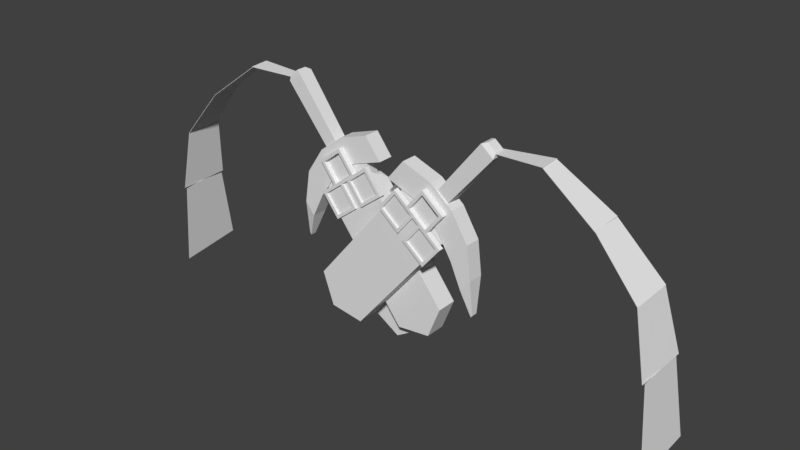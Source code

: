 # Source: Doublade.blend  (saved by Blender 2.77.0; exported with 4.5.12 LTS)
import bpy
from mathutils import Matrix  # noqa: F401  (used for matrix-valued properties, if any)

bpy.ops.wm.read_factory_settings(use_empty=True)
scene = bpy.context.scene
scene.name = 'Scene'

# ---- collections
col_collection_1 = bpy.data.collections.new('Collection 1'); scene.collection.children.link(col_collection_1)

# ---- world
world_world = bpy.data.worlds.new('World'); scene.world = world_world
world_world.color = (0.05088, 0.05088, 0.05088)
world_world.use_sun_shadow = False
world_world.sun_shadow_jitter_overblur = 0.0
world_world.cycles.sampling_method = 'MANUAL'

# ---- meshes
me_mark = bpy.data.meshes.new('mark')
me_mark.from_pydata([(-0.188, -0.05241, -0.4385), (-0.1114, -0.05241, 0.4248), (-0.1706, 0.05241, -0.4385), (-0.1114, 0.05241, 0.4248), (0.188, -0.05241, -0.4385), (0.1114, -0.05241, 0.4248), (0.188, 0.05241, -0.4385), (0.1114, 0.05241, 0.4248), (0.0, 0.05241, 0.5546), (0.0, 0.05241, -0.5542), (0.0, -0.05241, 0.5546), (0.0, -0.05241, -0.5542), (-0.2439, -0.05241, -0.3324), (-0.2362, -0.05241, -0.1107), (-0.2052, -0.05241, 0.1111), (-0.1757, -0.05241, 0.3329), (-0.1757, 0.05241, 0.3329), (-0.2052, 0.05241, 0.1111), (-0.2362, 0.05241, -0.1107), (-0.2402, 0.05241, -0.3324), (0.1757, 0.05241, 0.3329), (0.2052, 0.05241, 0.1111), (0.2362, 0.05241, -0.1107), (0.2467, 0.05241, -0.3324), (0.1757, -0.05241, 0.3329), (0.2052, -0.05241, 0.1111), (0.2362, -0.05241, -0.1107), (0.2467, -0.05241, -0.3324), (0.0, -0.05241, 0.4822), (0.0, -0.05241, 0.1111), (0.0, -0.05241, -0.1107), (0.0, -0.05241, -0.3324), (0.0, 0.05241, 0.3329), (0.0, 0.05241, 0.1111), (0.0, 0.05241, -0.1107), (0.0, 0.05241, -0.3324), (-0.194, 0.05241, -0.4027), (0.2078, 0.05241, -0.4027), (0.2078, -0.05241, -0.4027), (0.0, -0.05241, -0.4794), (0.0, 0.05241, -0.4794), (-0.2069, -0.05241, -0.4027), (0.07192, 0.05241, 0.4707), (0.1214, -0.05241, -0.4795), (0.1214, 0.05241, -0.4795), (0.07192, -0.05241, 0.4707), (0.09675, -0.05241, 0.3329), (0.1325, -0.05241, 0.1111), (0.1525, -0.05241, -0.1107), (0.1593, -0.05241, -0.3324), (0.1135, 0.05241, 0.3329), (0.1325, 0.05241, 0.1111), (0.1525, 0.05241, -0.1107), (0.1593, 0.05241, -0.3324), (0.111, -0.05241, -0.4037), (0.1342, 0.05241, -0.4299), (-0.1054, 0.05241, -0.4827), (-0.06883, -0.05241, 0.4743), (-0.06883, 0.05241, 0.4743), (-0.1162, -0.05241, -0.4827), (-0.1086, 0.05241, 0.3329), (-0.1268, 0.05241, 0.1111), (-0.146, 0.05241, -0.1107), (-0.1485, 0.05241, -0.3324), (-0.08904, -0.05241, 0.3329), (-0.1268, -0.05241, 0.1111), (-0.146, -0.05241, -0.1107), (-0.1508, -0.05241, -0.3324), (-0.1199, 0.05241, -0.432), (-0.1046, -0.05241, -0.4058)], [], [(41, 36, 2, 0), (55, 37, 6, 44), (37, 38, 4, 6), (69, 41, 0, 59), (43, 44, 6, 4), (57, 58, 3, 1), (45, 42, 8, 10), (59, 56, 9, 11), (54, 39, 11, 43), (68, 40, 9, 56), (58, 8, 32, 60), (60, 32, 33, 61), (61, 33, 34, 62), (62, 34, 35, 63), (45, 10, 28, 46), (46, 28, 29, 47), (47, 29, 30, 48), (48, 30, 31, 49), (57, 1, 15, 64), (64, 15, 14, 65), (65, 14, 13, 66), (66, 13, 12, 67), (7, 5, 24, 20), (20, 24, 25, 21), (21, 25, 26, 22), (22, 26, 27, 23), (42, 7, 20, 50), (50, 20, 21, 51), (51, 21, 22, 52), (52, 22, 23, 53), (1, 3, 16, 15), (15, 16, 17, 14), (14, 17, 18, 13), (13, 18, 19, 12), (63, 35, 40, 68), (49, 31, 39, 54), (67, 12, 41, 69), (23, 27, 38, 37), (53, 23, 37, 55), (12, 19, 36, 41), (35, 53, 55, 40), (27, 49, 54, 38), (34, 52, 53, 35), (33, 51, 52, 34), (32, 50, 51, 33), (8, 42, 50, 32), (26, 48, 49, 27), (25, 47, 48, 26), (24, 46, 47, 25), (5, 45, 46, 24), (38, 54, 43, 4), (5, 7, 42, 45), (11, 9, 44, 43), (40, 55, 44, 9), (31, 67, 69, 39), (19, 63, 68, 36), (30, 66, 67, 31), (29, 65, 66, 30), (28, 64, 65, 29), (10, 57, 64, 28), (18, 62, 63, 19), (17, 61, 62, 18), (16, 60, 61, 17), (3, 58, 60, 16), (36, 68, 56, 2), (0, 2, 56, 59), (10, 8, 58, 57), (39, 69, 59, 11)])
_uv = me_mark.uv_layers.new(name='UVMap')
_uv.uv.foreach_set('vector', [0.4984, 0.4595, 0.5866, 0.4595, 0.5866, 0.5093, 0.4984, 0.5093, 0.5425, 0.4595, 0.5866, 0.4595, 0.5866, 0.5093, 0.5425, 0.5093, 0.4984, 0.4595, 0.5866, 0.4595, 0.5866, 0.5093, 0.4984, 0.5093, 0.5425, 0.4595, 0.5866, 0.4595, 0.5866, 0.5093, 0.5425, 0.5093, 0.4984, 0.4595, 0.5866, 0.4595, 0.5866, 0.5093, 0.4984, 0.5093, 0.4984, 0.4595, 0.5866, 0.4595, 0.5866, 0.5093, 0.4984, 0.5093, 0.4984, 0.4595, 0.5866, 0.4595, 0.5866, 0.5093, 0.4984, 0.5093, 0.4984, 0.4595, 0.5866, 0.4595, 0.5866, 0.5093, 0.4984, 0.5093, 0.5425, 0.4595, 0.5866, 0.4595, 0.5866, 0.5093, 0.5425, 0.5093, 0.5425, 0.4595, 0.5866, 0.4595, 0.5866, 0.5093, 0.5425, 0.5093, 0.5425, 0.4097, 0.5866, 0.4097, 0.5866, 0.5093, 0.5425, 0.5093, 0.5425, 0.4097, 0.5866, 0.4097, 0.5866, 0.5093, 0.5425, 0.5093, 0.5425, 0.4097, 0.5866, 0.4097, 0.5866, 0.5093, 0.5425, 0.5093, 0.5425, 0.4097, 0.5866, 0.4097, 0.5866, 0.5093, 0.5425, 0.5093, 0.5425, 0.4097, 0.5866, 0.4097, 0.5866, 0.5093, 0.5425, 0.5093, 0.6913, 0.5036, 0.7097, 0.5036, 0.7097, 0.545, 0.6913, 0.545, 0.6913, 0.5036, 0.7097, 0.5036, 0.7097, 0.545, 0.6913, 0.545, 0.6913, 0.5036, 0.7097, 0.5036, 0.7097, 0.545, 0.6913, 0.545, 0.5425, 0.4097, 0.5866, 0.4097, 0.5866, 0.5093, 0.5425, 0.5093, 0.5425, 0.4097, 0.5866, 0.4097, 0.5866, 0.5093, 0.5425, 0.5093, 0.5425, 0.4097, 0.5866, 0.4097, 0.5866, 0.5093, 0.5425, 0.5093, 0.5425, 0.4097, 0.5866, 0.4097, 0.5866, 0.5093, 0.5425, 0.5093, 0.4984, 0.4097, 0.5866, 0.4097, 0.5866, 0.5093, 0.4984, 0.5093, 0.4984, 0.4097, 0.5866, 0.4097, 0.5866, 0.5093, 0.4984, 0.5093, 0.4984, 0.4097, 0.5866, 0.4097, 0.5866, 0.5093, 0.4984, 0.5093, 0.4984, 0.4097, 0.5866, 0.4097, 0.5866, 0.5093, 0.4984, 0.5093, 0.5425, 0.4097, 0.5866, 0.4097, 0.5866, 0.5093, 0.5425, 0.5093, 0.5425, 0.4097, 0.5866, 0.4097, 0.5866, 0.5093, 0.5425, 0.5093, 0.5425, 0.4097, 0.5866, 0.4097, 0.5866, 0.5093, 0.5425, 0.5093, 0.5425, 0.4097, 0.5866, 0.4097, 0.5866, 0.5093, 0.5425, 0.5093, 0.4984, 0.4097, 0.5866, 0.4097, 0.5866, 0.5093, 0.4984, 0.5093, 0.4984, 0.4097, 0.5866, 0.4097, 0.5866, 0.5093, 0.4984, 0.5093, 0.4984, 0.4097, 0.5866, 0.4097, 0.5866, 0.5093, 0.4984, 0.5093, 0.4984, 0.4097, 0.5866, 0.4097, 0.5866, 0.5093, 0.4984, 0.5093, 0.5425, 0.4097, 0.5866, 0.4097, 0.5866, 0.4595, 0.5425, 0.4595, 0.6913, 0.5036, 0.7097, 0.5036, 0.7097, 0.5243, 0.6913, 0.5243, 0.5425, 0.4097, 0.5866, 0.4097, 0.5866, 0.4595, 0.5425, 0.4595, 0.4984, 0.4097, 0.5866, 0.4097, 0.5866, 0.4595, 0.4984, 0.4595, 0.5425, 0.4097, 0.5866, 0.4097, 0.5866, 0.4595, 0.5425, 0.4595, 0.4984, 0.4097, 0.5866, 0.4097, 0.5866, 0.4595, 0.4984, 0.4595, 0.4984, 0.4097, 0.5425, 0.4097, 0.5425, 0.4595, 0.4984, 0.4595, 0.4984, 0.4097, 0.5425, 0.4097, 0.5425, 0.4595, 0.4984, 0.4595, 0.4984, 0.4097, 0.5425, 0.4097, 0.5425, 0.5093, 0.4984, 0.5093, 0.4984, 0.4097, 0.5425, 0.4097, 0.5425, 0.5093, 0.4984, 0.5093, 0.4984, 0.4097, 0.5425, 0.4097, 0.5425, 0.5093, 0.4984, 0.5093, 0.4984, 0.4097, 0.5425, 0.4097, 0.5425, 0.5093, 0.4984, 0.5093, 0.4984, 0.4097, 0.5425, 0.4097, 0.5425, 0.5093, 0.4984, 0.5093, 0.4984, 0.4097, 0.5425, 0.4097, 0.5425, 0.5093, 0.4984, 0.5093, 0.4984, 0.4097, 0.5425, 0.4097, 0.5425, 0.5093, 0.4984, 0.5093, 0.4984, 0.4097, 0.5425, 0.4097, 0.5425, 0.5093, 0.4984, 0.5093, 0.4984, 0.4595, 0.5425, 0.4595, 0.5425, 0.5093, 0.4984, 0.5093, 0.4984, 0.4097, 0.5866, 0.4097, 0.5866, 0.4595, 0.4984, 0.4595, 0.4984, 0.4097, 0.5866, 0.4097, 0.5866, 0.4595, 0.4984, 0.4595, 0.4984, 0.4595, 0.5425, 0.4595, 0.5425, 0.5093, 0.4984, 0.5093, 0.673, 0.5036, 0.6913, 0.5036, 0.6913, 0.5243, 0.673, 0.5243, 0.4984, 0.4097, 0.5425, 0.4097, 0.5425, 0.4595, 0.4984, 0.4595, 0.673, 0.5036, 0.6913, 0.5036, 0.6913, 0.545, 0.673, 0.545, 0.673, 0.5036, 0.6913, 0.5036, 0.6913, 0.545, 0.673, 0.545, 0.673, 0.5036, 0.6913, 0.5036, 0.6913, 0.545, 0.673, 0.545, 0.4984, 0.4097, 0.5425, 0.4097, 0.5425, 0.5093, 0.4984, 0.5093, 0.4984, 0.4097, 0.5425, 0.4097, 0.5425, 0.5093, 0.4984, 0.5093, 0.4984, 0.4097, 0.5425, 0.4097, 0.5425, 0.5093, 0.4984, 0.5093, 0.4984, 0.4097, 0.5425, 0.4097, 0.5425, 0.5093, 0.4984, 0.5093, 0.4984, 0.4097, 0.5425, 0.4097, 0.5425, 0.5093, 0.4984, 0.5093, 0.4984, 0.4595, 0.5425, 0.4595, 0.5425, 0.5093, 0.4984, 0.5093, 0.4984, 0.4097, 0.5866, 0.4097, 0.5866, 0.4595, 0.4984, 0.4595, 0.4984, 0.4097, 0.5866, 0.4097, 0.5866, 0.4595, 0.4984, 0.4595, 0.4984, 0.4595, 0.5425, 0.4595, 0.5425, 0.5093, 0.4984, 0.5093])
me_mark.use_remesh_preserve_volume = False
me_mark.use_remesh_preserve_attributes = False
me_mark.use_mirror_vertex_groups = False
me_mark.update()
me_wood = bpy.data.meshes.new('wood')
me_wood.from_pydata([(-0.1061, -0.0268, 0.0551), (-0.1061, 0.1548, 0.0551), (-0.3119, 0.08281, 0.0551), (-0.3119, -0.09879, 0.0551), (0.09971, -0.0268, 0.0551), (0.09971, 0.1548, 0.0551), (0.3055, -0.09879, 0.0551), (0.3055, 0.08281, 0.0551), (0.3055, -0.09879, -0.0551), (0.3055, 0.08281, -0.0551), (0.09971, -0.0268, -0.0551), (0.09971, 0.1548, -0.0551), (-0.1061, -0.0268, -0.0551), (-0.1061, 0.1548, -0.0551), (-0.3119, -0.09879, -0.0551), (-0.3119, 0.08281, -0.0551), (0.4711, -0.182, -0.0551), (0.4711, -0.0749, -0.0551), (0.4711, -0.182, 0.0551), (0.4711, -0.0749, 0.0551), (0.6289, -0.2824, -0.02045), (0.6289, -0.2651, -0.02045), (0.6289, -0.2824, 0.02045), (0.6289, -0.2651, 0.02045)], [], [(0, 1, 2, 3), (4, 5, 1, 0), (6, 7, 5, 4), (6, 8, 16, 18), (10, 11, 9, 8), (12, 13, 11, 10), (14, 15, 13, 12), (3, 2, 15, 14), (1, 13, 15, 2), (5, 11, 13, 1), (7, 9, 11, 5), (12, 0, 3, 14), (10, 4, 0, 12), (8, 6, 4, 10), (17, 19, 23, 21), (8, 9, 17, 16), (9, 7, 19, 17), (7, 6, 18, 19), (20, 21, 23, 22), (16, 17, 21, 20), (19, 18, 22, 23), (18, 16, 20, 22)])
_uv = me_wood.uv_layers.new(name='UVMap')
_uv.uv.foreach_set('vector', [0.1904, 0.7803, 0.1904, 0.8781, 0.1578, 0.8781, 0.1578, 0.7803, 0.223, 0.7803, 0.223, 0.8781, 0.1904, 0.8781, 0.1904, 0.7803, 0.2556, 0.7803, 0.2556, 0.8781, 0.223, 0.8781, 0.223, 0.7803, 0.2556, 0.8781, 0.2556, 0.7803, 0.2556, 0.7803, 0.2556, 0.8781, 0.1904, 0.7803, 0.1904, 0.8781, 0.1578, 0.8781, 0.1578, 0.7803, 0.223, 0.7803, 0.223, 0.8781, 0.1904, 0.8781, 0.1904, 0.7803, 0.2556, 0.7803, 0.2556, 0.8781, 0.223, 0.8781, 0.223, 0.7803, 0.2556, 0.7803, 0.2556, 0.8781, 0.1578, 0.8781, 0.1578, 0.7803, 0.1904, 0.7803, 0.1904, 0.8781, 0.1578, 0.8781, 0.1578, 0.7803, 0.223, 0.7803, 0.223, 0.8781, 0.1904, 0.8781, 0.1904, 0.7803, 0.2556, 0.7803, 0.2556, 0.8781, 0.223, 0.8781, 0.223, 0.7803, 0.1904, 0.7803, 0.1904, 0.8781, 0.1578, 0.8781, 0.1578, 0.7803, 0.223, 0.7803, 0.223, 0.8781, 0.1904, 0.8781, 0.1904, 0.7803, 0.2556, 0.7803, 0.2556, 0.8781, 0.223, 0.8781, 0.223, 0.7803, 0.2556, 0.8781, 0.2556, 0.7803, 0.2556, 0.7803, 0.2556, 0.8781, 0.1578, 0.7803, 0.1578, 0.8781, 0.1578, 0.8781, 0.1578, 0.7803, 0.2556, 0.8781, 0.2556, 0.7803, 0.2556, 0.7803, 0.2556, 0.8781, 0.2556, 0.8781, 0.2556, 0.7803, 0.2556, 0.7803, 0.2556, 0.8781, 0.2556, 0.7803, 0.2556, 0.8781, 0.1578, 0.8781, 0.1578, 0.7803, 0.1578, 0.7803, 0.1578, 0.8781, 0.1578, 0.8781, 0.1578, 0.7803, 0.2556, 0.8781, 0.2556, 0.7803, 0.2556, 0.7803, 0.2556, 0.8781, 0.2556, 0.8781, 0.2556, 0.7803, 0.2556, 0.7803, 0.2556, 0.8781])
me_wood.use_remesh_preserve_volume = False
me_wood.use_remesh_preserve_attributes = False
me_wood.use_mirror_vertex_groups = False
me_wood.update()
me_eye = bpy.data.meshes.new('eye')
me_eye.from_pydata([(0.08261, -0.1102, 0.04733), (0.08261, 0.06027, 0.04733), (-0.08789, 0.06027, 0.04733), (-0.08789, -0.1102, 0.04733), (0.08261, -0.1102, -0.01896), (0.08261, 0.06027, -0.01896), (-0.08789, -0.1102, -0.01896), (-0.08789, 0.06027, -0.01896)], [], [(0, 1, 2, 3), (4, 5, 1, 0), (6, 7, 5, 4), (3, 2, 7, 6), (1, 5, 7, 2), (4, 0, 3, 6)])
_uv = me_eye.uv_layers.new(name='UVMap')
_uv.uv.foreach_set('vector', [0.2615, 0.3484, 0.2615, 0.53, 0.1557, 0.53, 0.1557, 0.3484, 0.2544, 0.4712, 0.2544, 0.5133, 0.2298, 0.5133, 0.2298, 0.4712, 0.2544, 0.4712, 0.2544, 0.5133, 0.2298, 0.5133, 0.2298, 0.4712, 0.2544, 0.4712, 0.2544, 0.5133, 0.2298, 0.5133, 0.2298, 0.4712, 0.2544, 0.4712, 0.2544, 0.5133, 0.2298, 0.5133, 0.2298, 0.4712, 0.2544, 0.4712, 0.2544, 0.5133, 0.2298, 0.5133, 0.2298, 0.4712])
me_eye.use_remesh_preserve_volume = False
me_eye.use_remesh_preserve_attributes = False
me_eye.use_mirror_vertex_groups = False
me_eye.update()
me_body = bpy.data.meshes.new('body')
me_body.from_pydata([(-0.00159, 0.004283, 0.04491), (0.1557, 0.1703, 0.04491), (0.1557, 0.188, 0.04491), (-0.00159, 0.188, 0.04491), (0.1557, 0.1703, -0.04491), (0.1557, 0.188, -0.04491), (-0.00159, 0.004283, -0.04491), (-0.00159, 0.188, -0.04491), (-0.1621, 1.034, 0.04491), (-0.2684, 1.195, 0.04491), (-0.2684, 1.195, -0.04491), (-0.1621, 1.034, -0.04491), (-0.0005107, 1.195, 0.04491), (0.2619, 1.195, 0.04491), (0.2619, 1.195, -0.04491), (-0.0005107, 1.195, -0.04491), (-0.1621, 0.1703, 0.04491), (-0.1621, 0.1703, -0.04491), (-0.00159, 1.034, 0.04491), (-0.1621, 0.188, 0.04491), (0.1557, 1.034, -0.04491), (0.1557, 1.034, 0.04491), (-0.00159, 1.034, -0.04491), (-0.1621, 0.188, -0.04491)], [], [(0, 1, 2, 3), (4, 5, 2, 1), (6, 7, 5, 4), (8, 9, 10, 11), (12, 13, 14, 15), (6, 0, 16, 17), (3, 18, 8, 19), (5, 20, 21, 2), (7, 22, 20, 5), (23, 17, 16, 19), (3, 19, 16, 0), (6, 17, 23, 7), (15, 10, 9, 12), (6, 4, 1, 0), (18, 3, 2, 21), (22, 11, 10, 15), (11, 23, 19, 8), (18, 12, 9, 8), (20, 14, 13, 21), (22, 15, 14, 20), (21, 13, 12, 18), (22, 7, 23, 11)])
_uv = me_body.uv_layers.new(name='UVMap')
_uv.uv.foreach_set('vector', [0.0768, 0.9917, 0.004725, 0.9917, 0.004725, 0.8928, 0.0768, 0.8928, 0.05837, 0.5763, 0.05837, 0.563, 0.1116, 0.563, 0.1116, 0.5763, 0.07828, 0.9917, 0.07828, 0.8928, 0.1504, 0.8928, 0.1504, 0.9917, 0.05837, 0.5017, 0.05837, 0.4901, 0.1116, 0.4901, 0.1116, 0.5017, 0.0768, 0.9917, 0.004725, 0.9917, 0.004725, 0.3501, 0.0768, 0.3501, 0.08471, 0.5763, 0.08471, 0.4901, 0.1116, 0.4901, 0.1116, 0.5763, 0.0768, 0.8928, 0.0768, 0.4369, 0.1504, 0.4369, 0.1504, 0.8928, 0.05837, 0.563, 0.05837, 0.5017, 0.1116, 0.5017, 0.1116, 0.563, 0.07828, 0.8928, 0.07828, 0.4369, 0.1504, 0.4369, 0.1504, 0.8928, 0.1116, 0.563, 0.1116, 0.5763, 0.05837, 0.5763, 0.05837, 0.563, 0.07568, 0.8656, 0.1525, 0.8656, 0.1525, 0.8785, 0.07568, 0.9999, 0.07828, 0.9917, 0.004725, 0.9917, 0.004725, 0.8928, 0.07828, 0.8928, 0.0768, 0.3501, 0.1504, 0.3501, 0.1504, 0.9917, 0.0768, 0.9917, 0.08471, 0.5763, 0.05837, 0.5763, 0.05837, 0.4901, 0.08471, 0.4901, 0.0768, 0.4369, 0.0768, 0.8928, 0.004725, 0.8928, 0.004725, 0.4369, 0.07828, 0.4369, 0.004725, 0.4369, 0.004725, 0.3501, 0.07828, 0.3501, 0.1116, 0.5017, 0.1116, 0.563, 0.05837, 0.563, 0.05837, 0.5017, 0.0768, 0.4369, 0.0768, 0.3501, 0.1504, 0.3501, 0.1504, 0.4369, 0.05837, 0.5017, 0.05837, 0.4901, 0.1116, 0.4901, 0.1116, 0.5017, 0.07828, 0.4369, 0.07828, 0.3501, 0.1504, 0.3501, 0.1504, 0.4369, 0.004725, 0.4369, 0.004725, 0.3501, 0.0768, 0.3501, 0.0768, 0.4369, 0.07828, 0.4369, 0.07828, 0.8928, 0.004725, 0.8928, 0.004725, 0.4369])
me_body.use_remesh_preserve_volume = False
me_body.use_remesh_preserve_attributes = False
me_body.use_mirror_vertex_groups = False
me_body.update()
me_wood1 = bpy.data.meshes.new('wood1')
me_wood1.from_pydata([(0.04963, -0.01588, 0.04511), (0.05703, 0.4893, 0.05205), (-0.05389, 0.4893, 0.05205), (-0.04649, -0.01588, 0.04511), (0.04963, -0.01588, -0.0451), (0.05703, 0.4893, -0.05205), (-0.04649, -0.01588, -0.0451), (-0.05389, 0.4893, -0.05205), (0.03814, 0.5193, 0.03432), (0.03814, 0.5193, -0.03432), (-0.035, 0.5193, -0.03432), (-0.035, 0.5193, 0.03432)], [], [(0, 1, 2, 3), (4, 5, 1, 0), (6, 7, 5, 4), (3, 2, 7, 6), (8, 9, 10, 11), (4, 0, 3, 6), (1, 8, 11, 2), (5, 9, 8, 1), (7, 10, 9, 5), (2, 11, 10, 7)])
_uv = me_wood1.uv_layers.new(name='UVMap')
_uv.uv.foreach_set('vector', [0.2495, 0.7799, 0.2495, 0.8591, 0.1703, 0.8591, 0.1703, 0.7799, 0.2495, 0.7799, 0.2495, 0.8591, 0.1703, 0.8591, 0.1703, 0.7799, 0.2495, 0.7799, 0.2495, 0.8591, 0.1703, 0.8591, 0.1703, 0.7799, 0.2495, 0.7799, 0.2495, 0.8591, 0.1703, 0.8591, 0.1703, 0.7799, 0.2495, 0.5775, 0.2495, 0.6567, 0.1703, 0.6567, 0.1703, 0.5775, 0.2495, 0.7799, 0.2495, 0.8591, 0.1703, 0.8591, 0.1703, 0.7799, 0.2495, 0.5775, 0.2495, 0.5775, 0.1703, 0.5775, 0.1703, 0.5775, 0.2495, 0.6567, 0.2495, 0.6567, 0.2495, 0.5775, 0.2495, 0.5775, 0.1703, 0.6567, 0.1703, 0.6567, 0.2495, 0.6567, 0.2495, 0.6567, 0.1703, 0.5775, 0.1703, 0.5775, 0.1703, 0.6567, 0.1703, 0.6567])
me_wood1.use_remesh_preserve_volume = False
me_wood1.use_remesh_preserve_attributes = False
me_wood1.use_mirror_vertex_groups = False
me_wood1.update()
me_arm1 = bpy.data.meshes.new('arm1')
me_arm1.from_pydata([(0.03454, -0.1261, 0.001059), (0.06983, 0.3072, 0.001059), (-0.06331, 0.3072, 0.001059), (-0.02802, -0.1261, 0.001059), (0.03454, -0.1261, -0.001058), (0.06983, 0.3072, -0.001058), (-0.02802, -0.1261, -0.001058), (-0.06331, 0.3072, -0.001058)], [], [(0, 1, 2, 3), (4, 5, 1, 0), (6, 7, 5, 4), (3, 2, 7, 6), (1, 5, 7, 2), (4, 0, 3, 6)])
_uv = me_arm1.uv_layers.new(name='UVMap')
_uv.uv.foreach_set('vector', [0.2542, 0.5792, 0.2542, 0.6607, 0.1727, 0.6607, 0.1727, 0.5792, 0.2542, 0.5792, 0.2542, 0.6607, 0.1727, 0.6607, 0.1727, 0.5792, 0.2542, 0.5792, 0.2542, 0.6607, 0.1727, 0.6607, 0.1727, 0.5792, 0.2542, 0.5792, 0.2542, 0.6607, 0.1727, 0.6607, 0.1727, 0.5792, 0.2542, 0.5792, 0.2542, 0.6607, 0.1727, 0.6607, 0.1727, 0.5792, 0.2542, 0.5792, 0.2542, 0.6607, 0.1727, 0.6607, 0.1727, 0.5792])
me_arm1.use_remesh_preserve_volume = False
me_arm1.use_remesh_preserve_attributes = False
me_arm1.use_mirror_vertex_groups = False
me_arm1.update()
me_arm1_1 = bpy.data.meshes.new('arm1_1')
me_arm1_1.from_pydata([(0.06785, 0.005377, 0.001059), (0.1089, 0.4387, 0.001059), (-0.1024, 0.4387, 0.001059), (-0.06133, 0.005377, 0.001059), (0.06785, 0.005377, -0.001058), (0.1089, 0.4387, -0.001058), (-0.06133, 0.005377, -0.001058), (-0.1024, 0.4387, -0.001058)], [], [(0, 1, 2, 3), (4, 5, 1, 0), (6, 7, 5, 4), (3, 2, 7, 6), (1, 5, 7, 2), (4, 0, 3, 6)])
_uv = me_arm1_1.uv_layers.new(name='UVMap')
_uv.uv.foreach_set('vector', [0.2522, 0.5656, 0.2522, 0.6987, 0.1675, 0.6987, 0.1675, 0.5656, 0.2522, 0.5656, 0.2522, 0.6987, 0.1675, 0.6987, 0.1675, 0.5656, 0.2522, 0.5656, 0.2522, 0.6987, 0.1675, 0.6987, 0.1675, 0.5656, 0.2522, 0.5656, 0.2522, 0.6987, 0.1675, 0.6987, 0.1675, 0.5656, 0.2522, 0.5656, 0.2522, 0.6987, 0.1675, 0.6987, 0.1675, 0.5656, 0.2522, 0.5656, 0.2522, 0.6987, 0.1675, 0.6987, 0.1675, 0.5656])
me_arm1_1.use_remesh_preserve_volume = False
me_arm1_1.use_remesh_preserve_attributes = False
me_arm1_1.use_mirror_vertex_groups = False
me_arm1_1.update()
me_arm1_2 = bpy.data.meshes.new('arm1_2')
me_arm1_2.from_pydata([(0.1053, 0.001764, 0.001064), (0.1405, 0.4373, 0.001064), (-0.134, 0.4373, 0.001064), (-0.09882, 0.001764, 0.001064), (0.1053, 0.001764, -0.001064), (0.1405, 0.4373, -0.001064), (-0.09882, 0.001764, -0.001064), (-0.134, 0.4373, -0.001064)], [], [(0, 1, 2, 3), (4, 5, 1, 0), (6, 7, 5, 4), (3, 2, 7, 6), (1, 5, 7, 2), (4, 0, 3, 6)])
_uv = me_arm1_2.uv_layers.new(name='UVMap')
_uv.uv.foreach_set('vector', [0.2525, 0.5655, 0.2525, 0.697, 0.1601, 0.697, 0.1601, 0.5655, 0.2525, 0.5655, 0.2525, 0.697, 0.1601, 0.697, 0.1601, 0.5655, 0.2525, 0.5655, 0.2525, 0.697, 0.1601, 0.697, 0.1601, 0.5655, 0.2525, 0.5655, 0.2525, 0.697, 0.1601, 0.697, 0.1601, 0.5655, 0.2525, 0.5655, 0.2525, 0.697, 0.1601, 0.697, 0.1601, 0.5655, 0.2525, 0.5655, 0.2525, 0.697, 0.1601, 0.697, 0.1601, 0.5655])
me_arm1_2.use_remesh_preserve_volume = False
me_arm1_2.use_remesh_preserve_attributes = False
me_arm1_2.use_mirror_vertex_groups = False
me_arm1_2.update()
me_arm1_3 = bpy.data.meshes.new('arm1_3')
me_arm1_3.from_pydata([(0.1368, -0.002715, 0.001065), (0.1828, 0.4328, 0.001065), (-0.1763, 0.4328, 0.001065), (-0.1303, -0.002715, 0.001065), (0.1368, -0.002715, -0.001064), (0.1828, 0.4328, -0.001064), (-0.1303, -0.002715, -0.001064), (-0.1763, 0.4328, -0.001064)], [], [(0, 1, 2, 3), (4, 5, 1, 0), (6, 7, 5, 4), (3, 2, 7, 6), (1, 5, 7, 2), (4, 0, 3, 6)])
_uv = me_arm1_3.uv_layers.new(name='UVMap')
_uv.uv.foreach_set('vector', [0.2443, 0.6037, 0.2443, 0.6727, 0.1754, 0.6727, 0.1754, 0.6037, 0.2443, 0.6037, 0.2443, 0.6727, 0.1754, 0.6727, 0.1754, 0.6037, 0.2443, 0.6037, 0.2443, 0.6727, 0.1754, 0.6727, 0.1754, 0.6037, 0.2443, 0.6037, 0.2443, 0.6727, 0.1754, 0.6727, 0.1754, 0.6037, 0.2443, 0.6037, 0.2443, 0.6727, 0.1754, 0.6727, 0.1754, 0.6037, 0.2443, 0.6037, 0.2443, 0.6727, 0.1754, 0.6727, 0.1754, 0.6037])
me_arm1_3.use_remesh_preserve_volume = False
me_arm1_3.use_remesh_preserve_attributes = False
me_arm1_3.use_mirror_vertex_groups = False
me_arm1_3.update()
me_arm1_4 = bpy.data.meshes.new('arm1_4')
me_arm1_4.from_pydata([(0.1777, -0.0007904, 0.001065), (0.2379, 0.5642, 0.001065), (-0.2313, 0.5642, 0.001065), (-0.1712, -0.0007904, 0.001065), (0.1777, -0.0007904, -0.001063), (0.2379, 0.5642, -0.001063), (-0.1712, -0.0007904, -0.001063), (-0.2313, 0.5642, -0.001063)], [], [(0, 1, 2, 3), (4, 5, 1, 0), (6, 7, 5, 4), (3, 2, 7, 6), (1, 5, 7, 2), (4, 0, 3, 6)])
_uv = me_arm1_4.uv_layers.new(name='UVMap')
_uv.uv.foreach_set('vector', [0.2757, 0.8027, 0.2757, 0.3467, 0.4754, 0.3467, 0.4754, 0.8027, 0.2757, 0.8027, 0.2757, 0.3495, 0.4754, 0.3495, 0.4754, 0.8027, 0.2757, 0.8014, 0.2757, 0.3468, 0.4754, 0.3468, 0.4754, 0.8014, 0.2757, 0.8027, 0.2757, 0.3495, 0.4754, 0.3495, 0.4754, 0.8027, 0.2757, 0.8027, 0.2757, 0.3495, 0.4754, 0.3495, 0.4754, 0.8027, 0.2757, 0.8027, 0.2757, 0.3495, 0.4754, 0.3495, 0.4754, 0.8027])
me_arm1_4.use_remesh_preserve_volume = False
me_arm1_4.use_remesh_preserve_attributes = False
me_arm1_4.use_mirror_vertex_groups = False
me_arm1_4.update()
me_cape = bpy.data.meshes.new('cape')
me_cape.from_pydata([(0.2034, -0.3833, -0.07294), (0.2034, -0.3833, 0.07294), (0.0007945, -0.5053, 0.07294), (-0.2018, -0.3833, 0.07294), (-0.2018, -0.3833, -0.07294), (0.0007945, -0.5053, -0.07294), (-0.2018, 0.5856, 0.07294), (-0.2018, 0.4903, -0.07294), (-0.1542, 0.5598, -0.07294), (0.0007945, 0.7243, -0.07294), (0.0007945, 0.4645, -0.07294), (0.2034, 0.4903, -0.07294), (0.2034, 0.5856, 0.07294), (0.1558, 0.5598, -0.07294), (-0.1005, -0.4443, 0.07294), (0.1021, -0.4443, 0.07294), (0.05145, -0.4748, 0.07294), (-0.04986, -0.4748, 0.07294)], [], [(0, 1, 15, 16, 2, 17, 14, 3, 4, 5), (7, 8, 9, 10), (0, 11, 12, 1), (10, 9, 13, 11), (4, 7, 10, 5), (11, 0, 5, 10), (7, 4, 3, 6), (3, 14, 17, 2, 16, 15, 1, 12, 6)])
_uv = me_cape.uv_layers.new(name='UVMap')
_uv.uv.foreach_set('vector', [0.5924, 0.3743, 0.5924, 0.5237, 0.5672, 0.5237, 0.5546, 0.5237, 0.542, 0.5237, 0.5293, 0.5237, 0.5167, 0.5237, 0.4915, 0.5237, 0.4915, 0.3743, 0.542, 0.3743, 0.5924, 0.4921, 0.5924, 0.5237, 0.542, 0.5237, 0.542, 0.4921, 0.5924, 0.3743, 0.5924, 0.4921, 0.4915, 0.4921, 0.4915, 0.3743, 0.542, 0.4921, 0.542, 0.5237, 0.4915, 0.5237, 0.4915, 0.4921, 0.5924, 0.3743, 0.5924, 0.4921, 0.542, 0.4921, 0.542, 0.3743, 0.4915, 0.4921, 0.4915, 0.3743, 0.542, 0.3743, 0.542, 0.4921, 0.4915, 0.4921, 0.4915, 0.3743, 0.5924, 0.3743, 0.5924, 0.4921, 0.6365, 0.1505, 0.6852, 0.09459, 0.7096, 0.06662, 0.734, 0.06597, 0.7583, 0.06662, 0.7827, 0.09459, 0.8314, 0.1505, 0.8314, 0.8625, 0.6365, 0.8625])
me_cape.use_remesh_preserve_volume = False
me_cape.use_remesh_preserve_attributes = False
me_cape.use_mirror_vertex_groups = False
me_cape.update()
me_cape1 = bpy.data.meshes.new('cape1')
me_cape1.from_pydata([(0.07844, 1.14, 0.1017), (0.07844, 1.14, 0.0656), (0.07844, 0.9836, 0.0656), (0.07844, 0.9836, 0.1017), (-0.07738, 1.14, 0.0656), (-0.07738, 1.14, 0.1017), (-0.07738, 0.9836, 0.1017), (-0.07738, 0.9836, 0.0656)], [], [(0, 1, 2, 3), (4, 5, 6, 7), (1, 0, 5, 4), (7, 6, 3, 2)])
_uv = me_cape1.uv_layers.new(name='UVMap')
_uv.uv.foreach_set('vector', [0.5718, 0.4812, 0.5718, 0.4456, 0.5254, 0.4456, 0.5254, 0.4812, 0.5718, 0.4812, 0.5718, 0.4456, 0.5254, 0.4456, 0.5254, 0.4812, 0.5551, 0.4004, 0.542, 0.4004, 0.542, 0.5263, 0.5551, 0.5263, 0.542, 0.5263, 0.5551, 0.5263, 0.5551, 0.4004, 0.542, 0.4004])
me_cape1.use_remesh_preserve_volume = False
me_cape1.use_remesh_preserve_attributes = False
me_cape1.use_mirror_vertex_groups = False
me_cape1.update()
me_cape1_1 = bpy.data.meshes.new('cape1_1')
me_cape1_1.from_pydata([(0.07844, 0.9836, 0.1017), (-0.07738, 0.9836, 0.1017), (-0.09825, 0.9621, 0.1017), (0.0993, 0.9621, 0.1017), (-0.09825, 1.162, 0.1017), (-0.07738, 1.14, 0.1017), (0.07844, 1.14, 0.1017), (0.0993, 1.162, 0.1017), (0.0993, 0.9621, 0.0656), (0.0993, 1.162, 0.0656), (-0.09825, 0.9621, 0.0656), (-0.07738, 1.14, 0.0656), (-0.07738, 0.9836, 0.0656), (-0.09825, 1.162, 0.0656), (0.07844, 1.14, 0.0656), (0.07844, 0.9836, 0.0656)], [], [(0, 1, 2, 3), (4, 2, 1, 5), (6, 7, 4, 5), (7, 6, 0, 3), (8, 9, 7, 3), (10, 11, 12), (11, 10, 13), (9, 14, 11, 13), (15, 8, 10, 12), (15, 14, 9, 8), (2, 4, 13, 10), (7, 9, 13, 4), (8, 3, 2, 10)])
_uv = me_cape1_1.uv_layers.new(name='UVMap')
_uv.uv.foreach_set('vector', [0.5337, 0.405, 0.5337, 0.496, 0.5306, 0.5082, 0.5306, 0.3929, 0.5595, 0.5082, 0.5306, 0.5082, 0.5337, 0.496, 0.5564, 0.496, 0.5564, 0.405, 0.5595, 0.3929, 0.5595, 0.5082, 0.5564, 0.496, 0.5595, 0.3929, 0.5564, 0.405, 0.5337, 0.405, 0.5306, 0.3929, 0.5306, 0.3929, 0.5595, 0.3929, 0.5595, 0.5082, 0.5306, 0.5082, 0.5306, 0.3929, 0.5564, 0.405, 0.5337, 0.405, 0.5564, 0.405, 0.5306, 0.3929, 0.5595, 0.3929, 0.5595, 0.5082, 0.5564, 0.496, 0.5564, 0.405, 0.5595, 0.3929, 0.5337, 0.496, 0.5306, 0.5082, 0.5306, 0.3929, 0.5337, 0.405, 0.5337, 0.496, 0.5564, 0.496, 0.5595, 0.5082, 0.5306, 0.5082, 0.5306, 0.3929, 0.5595, 0.3929, 0.5595, 0.5082, 0.5306, 0.5082, 0.5306, 0.3929, 0.5595, 0.3929, 0.5595, 0.5082, 0.5306, 0.5082, 0.5306, 0.3929, 0.5595, 0.3929, 0.5595, 0.5082, 0.5306, 0.5082])
me_cape1_1.use_remesh_preserve_volume = False
me_cape1_1.use_remesh_preserve_attributes = False
me_cape1_1.use_mirror_vertex_groups = False
me_cape1_1.update()
me_cape1_001 = bpy.data.meshes.new('cape1.001')
me_cape1_001.from_pydata([(0.07844, 1.14, 0.1017), (0.07844, 1.14, 0.0656), (0.07844, 0.9836, 0.0656), (0.07844, 0.9836, 0.1017), (-0.07738, 1.14, 0.0656), (-0.07738, 1.14, 0.1017), (-0.07738, 0.9836, 0.1017), (-0.07738, 0.9836, 0.0656)], [], [(0, 1, 2, 3), (4, 5, 6, 7), (1, 0, 5, 4), (7, 6, 3, 2)])
_uv = me_cape1_001.uv_layers.new(name='UVMap')
_uv.uv.foreach_set('vector', [0.5718, 0.4812, 0.5718, 0.4456, 0.5254, 0.4456, 0.5254, 0.4812, 0.5718, 0.4812, 0.5718, 0.4456, 0.5254, 0.4456, 0.5254, 0.4812, 0.5551, 0.4004, 0.542, 0.4004, 0.542, 0.5263, 0.5551, 0.5263, 0.542, 0.5263, 0.5551, 0.5263, 0.5551, 0.4004, 0.542, 0.4004])
me_cape1_001.use_remesh_preserve_volume = False
me_cape1_001.use_remesh_preserve_attributes = False
me_cape1_001.use_mirror_vertex_groups = False
me_cape1_001.update()
me_cape1_1_001 = bpy.data.meshes.new('cape1_1.001')
me_cape1_1_001.from_pydata([(0.07844, 0.9836, 0.1017), (-0.07738, 0.9836, 0.1017), (-0.09825, 0.9621, 0.1017), (0.0993, 0.9621, 0.1017), (-0.09825, 1.162, 0.1017), (-0.07738, 1.14, 0.1017), (0.07844, 1.14, 0.1017), (0.0993, 1.162, 0.1017), (0.0993, 0.9621, 0.0656), (0.0993, 1.162, 0.0656), (-0.09825, 0.9621, 0.0656), (-0.07738, 1.14, 0.0656), (-0.07738, 0.9836, 0.0656), (-0.09825, 1.162, 0.0656), (0.07844, 1.14, 0.0656), (0.07844, 0.9836, 0.0656)], [], [(0, 1, 2, 3), (4, 2, 1, 5), (6, 7, 4, 5), (7, 6, 0, 3), (8, 9, 7, 3), (10, 11, 12), (11, 10, 13), (9, 14, 11, 13), (15, 8, 10, 12), (15, 14, 9, 8), (2, 4, 13, 10), (7, 9, 13, 4), (8, 3, 2, 10)])
_uv = me_cape1_1_001.uv_layers.new(name='UVMap')
_uv.uv.foreach_set('vector', [0.5337, 0.405, 0.5337, 0.496, 0.5306, 0.5082, 0.5306, 0.3929, 0.5595, 0.5082, 0.5306, 0.5082, 0.5337, 0.496, 0.5564, 0.496, 0.5564, 0.405, 0.5595, 0.3929, 0.5595, 0.5082, 0.5564, 0.496, 0.5595, 0.3929, 0.5564, 0.405, 0.5337, 0.405, 0.5306, 0.3929, 0.5306, 0.3929, 0.5595, 0.3929, 0.5595, 0.5082, 0.5306, 0.5082, 0.5306, 0.3929, 0.5564, 0.405, 0.5337, 0.405, 0.5564, 0.405, 0.5306, 0.3929, 0.5595, 0.3929, 0.5595, 0.5082, 0.5564, 0.496, 0.5564, 0.405, 0.5595, 0.3929, 0.5337, 0.496, 0.5306, 0.5082, 0.5306, 0.3929, 0.5337, 0.405, 0.5337, 0.496, 0.5564, 0.496, 0.5595, 0.5082, 0.5306, 0.5082, 0.5306, 0.3929, 0.5595, 0.3929, 0.5595, 0.5082, 0.5306, 0.5082, 0.5306, 0.3929, 0.5595, 0.3929, 0.5595, 0.5082, 0.5306, 0.5082, 0.5306, 0.3929, 0.5595, 0.3929, 0.5595, 0.5082, 0.5306, 0.5082])
me_cape1_1_001.use_remesh_preserve_volume = False
me_cape1_1_001.use_remesh_preserve_attributes = False
me_cape1_1_001.use_mirror_vertex_groups = False
me_cape1_1_001.update()
me_cape1_004 = bpy.data.meshes.new('cape1.004')
me_cape1_004.from_pydata([(0.07844, 1.14, 0.1017), (0.07844, 1.14, 0.0656), (0.07844, 0.9836, 0.0656), (0.07844, 0.9836, 0.1017), (-0.07738, 1.14, 0.0656), (-0.07738, 1.14, 0.1017), (-0.07738, 0.9836, 0.1017), (-0.07738, 0.9836, 0.0656)], [], [(0, 1, 2, 3), (4, 5, 6, 7), (1, 0, 5, 4), (7, 6, 3, 2)])
_uv = me_cape1_004.uv_layers.new(name='UVMap')
_uv.uv.foreach_set('vector', [0.5718, 0.4812, 0.5718, 0.4456, 0.5254, 0.4456, 0.5254, 0.4812, 0.5718, 0.4812, 0.5718, 0.4456, 0.5254, 0.4456, 0.5254, 0.4812, 0.5551, 0.4004, 0.542, 0.4004, 0.542, 0.5263, 0.5551, 0.5263, 0.542, 0.5263, 0.5551, 0.5263, 0.5551, 0.4004, 0.542, 0.4004])
me_cape1_004.use_remesh_preserve_volume = False
me_cape1_004.use_remesh_preserve_attributes = False
me_cape1_004.use_mirror_vertex_groups = False
me_cape1_004.update()
me_cape1_1_004 = bpy.data.meshes.new('cape1_1.004')
me_cape1_1_004.from_pydata([(0.07844, 0.9836, 0.1017), (-0.07738, 0.9836, 0.1017), (-0.09825, 0.9621, 0.1017), (0.0993, 0.9621, 0.1017), (-0.09825, 1.162, 0.1017), (-0.07738, 1.14, 0.1017), (0.07844, 1.14, 0.1017), (0.0993, 1.162, 0.1017), (0.0993, 0.9621, 0.0656), (0.0993, 1.162, 0.0656), (-0.09825, 0.9621, 0.0656), (-0.07738, 1.14, 0.0656), (-0.07738, 0.9836, 0.0656), (-0.09825, 1.162, 0.0656), (0.07844, 1.14, 0.0656), (0.07844, 0.9836, 0.0656)], [], [(0, 1, 2, 3), (4, 2, 1, 5), (6, 7, 4, 5), (7, 6, 0, 3), (8, 9, 7, 3), (10, 11, 12), (11, 10, 13), (9, 14, 11, 13), (15, 8, 10, 12), (15, 14, 9, 8), (2, 4, 13, 10), (7, 9, 13, 4), (8, 3, 2, 10)])
_uv = me_cape1_1_004.uv_layers.new(name='UVMap')
_uv.uv.foreach_set('vector', [0.5337, 0.405, 0.5337, 0.496, 0.5306, 0.5082, 0.5306, 0.3929, 0.5595, 0.5082, 0.5306, 0.5082, 0.5337, 0.496, 0.5564, 0.496, 0.5564, 0.405, 0.5595, 0.3929, 0.5595, 0.5082, 0.5564, 0.496, 0.5595, 0.3929, 0.5564, 0.405, 0.5337, 0.405, 0.5306, 0.3929, 0.5306, 0.3929, 0.5595, 0.3929, 0.5595, 0.5082, 0.5306, 0.5082, 0.5306, 0.3929, 0.5564, 0.405, 0.5337, 0.405, 0.5564, 0.405, 0.5306, 0.3929, 0.5595, 0.3929, 0.5595, 0.5082, 0.5564, 0.496, 0.5564, 0.405, 0.5595, 0.3929, 0.5337, 0.496, 0.5306, 0.5082, 0.5306, 0.3929, 0.5337, 0.405, 0.5337, 0.496, 0.5564, 0.496, 0.5595, 0.5082, 0.5306, 0.5082, 0.5306, 0.3929, 0.5595, 0.3929, 0.5595, 0.5082, 0.5306, 0.5082, 0.5306, 0.3929, 0.5595, 0.3929, 0.5595, 0.5082, 0.5306, 0.5082, 0.5306, 0.3929, 0.5595, 0.3929, 0.5595, 0.5082, 0.5306, 0.5082])
me_cape1_1_004.use_remesh_preserve_volume = False
me_cape1_1_004.use_remesh_preserve_attributes = False
me_cape1_1_004.use_mirror_vertex_groups = False
me_cape1_1_004.update()
me_wood_001 = bpy.data.meshes.new('wood.001')
me_wood_001.from_pydata([(0.1151, -0.0268, -0.05608), (0.1151, 0.1548, -0.05608), (0.321, 0.08281, -0.05678), (0.321, -0.09879, -0.05678), (-0.09069, -0.0268, -0.05538), (-0.09069, 0.1548, -0.05538), (-0.2965, -0.09879, -0.05468), (-0.2965, 0.08281, -0.05468), (-0.2961, -0.09879, 0.05552), (-0.2961, 0.08281, 0.05552), (-0.09032, -0.0268, 0.05482), (-0.09032, 0.1548, 0.05482), (0.1155, -0.0268, 0.05412), (0.1155, 0.1548, 0.05412), (0.3213, -0.09879, 0.05342), (0.3213, 0.08281, 0.05342), (-0.4617, -0.182, 0.05609), (-0.4617, -0.0749, 0.05609), (-0.4621, -0.182, -0.05411), (-0.4621, -0.0749, -0.05411), (-0.6196, -0.2824, 0.02198), (-0.6196, -0.2651, 0.02198), (-0.6198, -0.2824, -0.01893), (-0.6198, -0.2651, -0.01893)], [], [(0, 1, 2, 3), (4, 5, 1, 0), (6, 7, 5, 4), (6, 8, 16, 18), (10, 11, 9, 8), (12, 13, 11, 10), (14, 15, 13, 12), (3, 2, 15, 14), (1, 13, 15, 2), (5, 11, 13, 1), (7, 9, 11, 5), (12, 0, 3, 14), (10, 4, 0, 12), (8, 6, 4, 10), (17, 19, 23, 21), (8, 9, 17, 16), (9, 7, 19, 17), (7, 6, 18, 19), (20, 21, 23, 22), (16, 17, 21, 20), (19, 18, 22, 23), (18, 16, 20, 22)])
_uv = me_wood_001.uv_layers.new(name='UVMap')
_uv.uv.foreach_set('vector', [0.1904, 0.7803, 0.1904, 0.8781, 0.1578, 0.8781, 0.1578, 0.7803, 0.223, 0.7803, 0.223, 0.8781, 0.1904, 0.8781, 0.1904, 0.7803, 0.2556, 0.7803, 0.2556, 0.8781, 0.223, 0.8781, 0.223, 0.7803, 0.2556, 0.8781, 0.2556, 0.7803, 0.2556, 0.7803, 0.2556, 0.8781, 0.1904, 0.7803, 0.1904, 0.8781, 0.1578, 0.8781, 0.1578, 0.7803, 0.223, 0.7803, 0.223, 0.8781, 0.1904, 0.8781, 0.1904, 0.7803, 0.2556, 0.7803, 0.2556, 0.8781, 0.223, 0.8781, 0.223, 0.7803, 0.2556, 0.7803, 0.2556, 0.8781, 0.1578, 0.8781, 0.1578, 0.7803, 0.1904, 0.7803, 0.1904, 0.8781, 0.1578, 0.8781, 0.1578, 0.7803, 0.223, 0.7803, 0.223, 0.8781, 0.1904, 0.8781, 0.1904, 0.7803, 0.2556, 0.7803, 0.2556, 0.8781, 0.223, 0.8781, 0.223, 0.7803, 0.1904, 0.7803, 0.1904, 0.8781, 0.1578, 0.8781, 0.1578, 0.7803, 0.223, 0.7803, 0.223, 0.8781, 0.1904, 0.8781, 0.1904, 0.7803, 0.2556, 0.7803, 0.2556, 0.8781, 0.223, 0.8781, 0.223, 0.7803, 0.2556, 0.8781, 0.2556, 0.7803, 0.2556, 0.7803, 0.2556, 0.8781, 0.1578, 0.7803, 0.1578, 0.8781, 0.1578, 0.8781, 0.1578, 0.7803, 0.2556, 0.8781, 0.2556, 0.7803, 0.2556, 0.7803, 0.2556, 0.8781, 0.2556, 0.8781, 0.2556, 0.7803, 0.2556, 0.7803, 0.2556, 0.8781, 0.2556, 0.7803, 0.2556, 0.8781, 0.1578, 0.8781, 0.1578, 0.7803, 0.1578, 0.7803, 0.1578, 0.8781, 0.1578, 0.8781, 0.1578, 0.7803, 0.2556, 0.8781, 0.2556, 0.7803, 0.2556, 0.7803, 0.2556, 0.8781, 0.2556, 0.8781, 0.2556, 0.7803, 0.2556, 0.7803, 0.2556, 0.8781])
me_wood_001.use_remesh_preserve_volume = False
me_wood_001.use_remesh_preserve_attributes = False
me_wood_001.use_mirror_vertex_groups = False
me_wood_001.update()
me_body_001 = bpy.data.meshes.new('body.001')
me_body_001.from_pydata([(-0.00159, 0.004283, 0.04491), (0.1557, 0.1703, 0.04491), (0.1557, 0.188, 0.04491), (-0.00159, 0.188, 0.04491), (0.1557, 0.1703, -0.04491), (0.1557, 0.188, -0.04491), (-0.00159, 0.004283, -0.04491), (-0.00159, 0.188, -0.04491), (-0.1621, 1.034, 0.04491), (-0.2684, 1.195, 0.04491), (-0.2684, 1.195, -0.04491), (-0.1621, 1.034, -0.04491), (-0.0005107, 1.195, 0.04491), (0.2619, 1.195, 0.04491), (0.2619, 1.195, -0.04491), (-0.0005107, 1.195, -0.04491), (-0.1621, 0.1703, 0.04491), (-0.1621, 0.1703, -0.04491), (-0.00159, 1.034, 0.04491), (-0.1621, 0.188, 0.04491), (0.1557, 1.034, -0.04491), (0.1557, 1.034, 0.04491), (-0.00159, 1.034, -0.04491), (-0.1621, 0.188, -0.04491)], [], [(0, 1, 2, 3), (4, 5, 2, 1), (6, 7, 5, 4), (8, 9, 10, 11), (12, 13, 14, 15), (6, 0, 16, 17), (3, 18, 8, 19), (5, 20, 21, 2), (7, 22, 20, 5), (23, 17, 16, 19), (3, 19, 16, 0), (6, 17, 23, 7), (15, 10, 9, 12), (6, 4, 1, 0), (18, 3, 2, 21), (22, 11, 10, 15), (11, 23, 19, 8), (18, 12, 9, 8), (20, 14, 13, 21), (22, 15, 14, 20), (21, 13, 12, 18), (22, 7, 23, 11)])
_uv = me_body_001.uv_layers.new(name='UVMap')
_uv.uv.foreach_set('vector', [0.0768, 0.9917, 0.004725, 0.9917, 0.004725, 0.8928, 0.0768, 0.8928, 0.05837, 0.5763, 0.05837, 0.563, 0.1116, 0.563, 0.1116, 0.5763, 0.07828, 0.9917, 0.07828, 0.8928, 0.1504, 0.8928, 0.1504, 0.9917, 0.05837, 0.5017, 0.05837, 0.4901, 0.1116, 0.4901, 0.1116, 0.5017, 0.0768, 0.9917, 0.004725, 0.9917, 0.004725, 0.3501, 0.0768, 0.3501, 0.08471, 0.5763, 0.08471, 0.4901, 0.1116, 0.4901, 0.1116, 0.5763, 0.0768, 0.8928, 0.0768, 0.4369, 0.1504, 0.4369, 0.1504, 0.8928, 0.05837, 0.563, 0.05837, 0.5017, 0.1116, 0.5017, 0.1116, 0.563, 0.07828, 0.8928, 0.07828, 0.4369, 0.1504, 0.4369, 0.1504, 0.8928, 0.1116, 0.563, 0.1116, 0.5763, 0.05837, 0.5763, 0.05837, 0.563, 0.07568, 0.8656, 0.1525, 0.8656, 0.1525, 0.8785, 0.07568, 0.9999, 0.07828, 0.9917, 0.004725, 0.9917, 0.004725, 0.8928, 0.07828, 0.8928, 0.0768, 0.3501, 0.1504, 0.3501, 0.1504, 0.9917, 0.0768, 0.9917, 0.08471, 0.5763, 0.05837, 0.5763, 0.05837, 0.4901, 0.08471, 0.4901, 0.0768, 0.4369, 0.0768, 0.8928, 0.004725, 0.8928, 0.004725, 0.4369, 0.07828, 0.4369, 0.004725, 0.4369, 0.004725, 0.3501, 0.07828, 0.3501, 0.1116, 0.5017, 0.1116, 0.563, 0.05837, 0.563, 0.05837, 0.5017, 0.0768, 0.4369, 0.0768, 0.3501, 0.1504, 0.3501, 0.1504, 0.4369, 0.05837, 0.5017, 0.05837, 0.4901, 0.1116, 0.4901, 0.1116, 0.5017, 0.07828, 0.4369, 0.07828, 0.3501, 0.1504, 0.3501, 0.1504, 0.4369, 0.004725, 0.4369, 0.004725, 0.3501, 0.0768, 0.3501, 0.0768, 0.4369, 0.07828, 0.4369, 0.07828, 0.8928, 0.004725, 0.8928, 0.004725, 0.4369])
me_body_001.use_remesh_preserve_volume = False
me_body_001.use_remesh_preserve_attributes = False
me_body_001.use_mirror_vertex_groups = False
me_body_001.update()
me_cape_001 = bpy.data.meshes.new('cape.001')
me_cape_001.from_pydata([(0.2034, -0.3833, -0.07294), (0.2034, -0.3833, 0.07294), (0.0007945, -0.5053, 0.07294), (-0.2018, -0.3833, 0.07294), (-0.2018, -0.3833, -0.07294), (0.0007945, -0.5053, -0.07294), (-0.2018, 0.5856, 0.07294), (-0.2018, 0.4903, -0.07294), (-0.1542, 0.5598, -0.07294), (0.0007945, 0.7243, -0.07294), (0.0007945, 0.4645, -0.07294), (0.2034, 0.4903, -0.07294), (0.2034, 0.5856, 0.07294), (0.1558, 0.5598, -0.07294), (-0.1005, -0.4443, 0.07294), (0.1021, -0.4443, 0.07294), (0.05145, -0.4748, 0.07294), (-0.04986, -0.4748, 0.07294)], [], [(0, 1, 15, 16, 2, 17, 14, 3, 4, 5), (7, 8, 9, 10), (0, 11, 12, 1), (10, 9, 13, 11), (4, 7, 10, 5), (11, 0, 5, 10), (7, 4, 3, 6), (3, 14, 17, 2, 16, 15, 1, 12, 6)])
_uv = me_cape_001.uv_layers.new(name='UVMap')
_uv.uv.foreach_set('vector', [0.5924, 0.3743, 0.5924, 0.5237, 0.5672, 0.5237, 0.5546, 0.5237, 0.542, 0.5237, 0.5293, 0.5237, 0.5167, 0.5237, 0.4915, 0.5237, 0.4915, 0.3743, 0.542, 0.3743, 0.5924, 0.4921, 0.5924, 0.5237, 0.542, 0.5237, 0.542, 0.4921, 0.5924, 0.3743, 0.5924, 0.4921, 0.4915, 0.4921, 0.4915, 0.3743, 0.542, 0.4921, 0.542, 0.5237, 0.4915, 0.5237, 0.4915, 0.4921, 0.5924, 0.3743, 0.5924, 0.4921, 0.542, 0.4921, 0.542, 0.3743, 0.4915, 0.4921, 0.4915, 0.3743, 0.542, 0.3743, 0.542, 0.4921, 0.4915, 0.4921, 0.4915, 0.3743, 0.5924, 0.3743, 0.5924, 0.4921, 0.6365, 0.1505, 0.6852, 0.09459, 0.7096, 0.06662, 0.734, 0.06597, 0.7583, 0.06662, 0.7827, 0.09459, 0.8314, 0.1505, 0.8314, 0.8625, 0.6365, 0.8625])
me_cape_001.use_remesh_preserve_volume = False
me_cape_001.use_remesh_preserve_attributes = False
me_cape_001.use_mirror_vertex_groups = False
me_cape_001.update()
me_cape1_002 = bpy.data.meshes.new('cape1.002')
me_cape1_002.from_pydata([(0.07844, 1.14, 0.1017), (0.07844, 1.14, 0.0656), (0.07844, 0.9836, 0.0656), (0.07844, 0.9836, 0.1017), (-0.07738, 1.14, 0.0656), (-0.07738, 1.14, 0.1017), (-0.07738, 0.9836, 0.1017), (-0.07738, 0.9836, 0.0656)], [], [(0, 1, 2, 3), (4, 5, 6, 7), (1, 0, 5, 4), (7, 6, 3, 2)])
_uv = me_cape1_002.uv_layers.new(name='UVMap')
_uv.uv.foreach_set('vector', [0.5718, 0.4812, 0.5718, 0.4456, 0.5254, 0.4456, 0.5254, 0.4812, 0.5718, 0.4812, 0.5718, 0.4456, 0.5254, 0.4456, 0.5254, 0.4812, 0.5551, 0.4004, 0.542, 0.4004, 0.542, 0.5263, 0.5551, 0.5263, 0.542, 0.5263, 0.5551, 0.5263, 0.5551, 0.4004, 0.542, 0.4004])
me_cape1_002.use_remesh_preserve_volume = False
me_cape1_002.use_remesh_preserve_attributes = False
me_cape1_002.use_mirror_vertex_groups = False
me_cape1_002.update()
me_cape1_1_002 = bpy.data.meshes.new('cape1_1.002')
me_cape1_1_002.from_pydata([(0.07844, 0.9836, 0.1017), (-0.07738, 0.9836, 0.1017), (-0.09825, 0.9621, 0.1017), (0.0993, 0.9621, 0.1017), (-0.09825, 1.162, 0.1017), (-0.07738, 1.14, 0.1017), (0.07844, 1.14, 0.1017), (0.0993, 1.162, 0.1017), (0.0993, 0.9621, 0.0656), (0.0993, 1.162, 0.0656), (-0.09825, 0.9621, 0.0656), (-0.07738, 1.14, 0.0656), (-0.07738, 0.9836, 0.0656), (-0.09825, 1.162, 0.0656), (0.07844, 1.14, 0.0656), (0.07844, 0.9836, 0.0656)], [], [(0, 1, 2, 3), (4, 2, 1, 5), (6, 7, 4, 5), (7, 6, 0, 3), (8, 9, 7, 3), (10, 11, 12), (11, 10, 13), (9, 14, 11, 13), (15, 8, 10, 12), (15, 14, 9, 8), (2, 4, 13, 10), (7, 9, 13, 4), (8, 3, 2, 10)])
_uv = me_cape1_1_002.uv_layers.new(name='UVMap')
_uv.uv.foreach_set('vector', [0.5337, 0.405, 0.5337, 0.496, 0.5306, 0.5082, 0.5306, 0.3929, 0.5595, 0.5082, 0.5306, 0.5082, 0.5337, 0.496, 0.5564, 0.496, 0.5564, 0.405, 0.5595, 0.3929, 0.5595, 0.5082, 0.5564, 0.496, 0.5595, 0.3929, 0.5564, 0.405, 0.5337, 0.405, 0.5306, 0.3929, 0.5306, 0.3929, 0.5595, 0.3929, 0.5595, 0.5082, 0.5306, 0.5082, 0.5306, 0.3929, 0.5564, 0.405, 0.5337, 0.405, 0.5564, 0.405, 0.5306, 0.3929, 0.5595, 0.3929, 0.5595, 0.5082, 0.5564, 0.496, 0.5564, 0.405, 0.5595, 0.3929, 0.5337, 0.496, 0.5306, 0.5082, 0.5306, 0.3929, 0.5337, 0.405, 0.5337, 0.496, 0.5564, 0.496, 0.5595, 0.5082, 0.5306, 0.5082, 0.5306, 0.3929, 0.5595, 0.3929, 0.5595, 0.5082, 0.5306, 0.5082, 0.5306, 0.3929, 0.5595, 0.3929, 0.5595, 0.5082, 0.5306, 0.5082, 0.5306, 0.3929, 0.5595, 0.3929, 0.5595, 0.5082, 0.5306, 0.5082])
me_cape1_1_002.use_remesh_preserve_volume = False
me_cape1_1_002.use_remesh_preserve_attributes = False
me_cape1_1_002.use_mirror_vertex_groups = False
me_cape1_1_002.update()
me_cape1_003 = bpy.data.meshes.new('cape1.003')
me_cape1_003.from_pydata([(0.07844, 1.14, 0.1017), (0.07844, 1.14, 0.0656), (0.07844, 0.9836, 0.0656), (0.07844, 0.9836, 0.1017), (-0.07738, 1.14, 0.0656), (-0.07738, 1.14, 0.1017), (-0.07738, 0.9836, 0.1017), (-0.07738, 0.9836, 0.0656)], [], [(0, 1, 2, 3), (4, 5, 6, 7), (1, 0, 5, 4), (7, 6, 3, 2)])
_uv = me_cape1_003.uv_layers.new(name='UVMap')
_uv.uv.foreach_set('vector', [0.5718, 0.4812, 0.5718, 0.4456, 0.5254, 0.4456, 0.5254, 0.4812, 0.5718, 0.4812, 0.5718, 0.4456, 0.5254, 0.4456, 0.5254, 0.4812, 0.5551, 0.4004, 0.542, 0.4004, 0.542, 0.5263, 0.5551, 0.5263, 0.542, 0.5263, 0.5551, 0.5263, 0.5551, 0.4004, 0.542, 0.4004])
me_cape1_003.use_remesh_preserve_volume = False
me_cape1_003.use_remesh_preserve_attributes = False
me_cape1_003.use_mirror_vertex_groups = False
me_cape1_003.update()
me_cape1_1_003 = bpy.data.meshes.new('cape1_1.003')
me_cape1_1_003.from_pydata([(0.07844, 0.9836, 0.1017), (-0.07738, 0.9836, 0.1017), (-0.09825, 0.9621, 0.1017), (0.0993, 0.9621, 0.1017), (-0.09825, 1.162, 0.1017), (-0.07738, 1.14, 0.1017), (0.07844, 1.14, 0.1017), (0.0993, 1.162, 0.1017), (0.0993, 0.9621, 0.0656), (0.0993, 1.162, 0.0656), (-0.09825, 0.9621, 0.0656), (-0.07738, 1.14, 0.0656), (-0.07738, 0.9836, 0.0656), (-0.09825, 1.162, 0.0656), (0.07844, 1.14, 0.0656), (0.07844, 0.9836, 0.0656)], [], [(0, 1, 2, 3), (4, 2, 1, 5), (6, 7, 4, 5), (7, 6, 0, 3), (8, 9, 7, 3), (10, 11, 12), (11, 10, 13), (9, 14, 11, 13), (15, 8, 10, 12), (15, 14, 9, 8), (2, 4, 13, 10), (7, 9, 13, 4), (8, 3, 2, 10)])
_uv = me_cape1_1_003.uv_layers.new(name='UVMap')
_uv.uv.foreach_set('vector', [0.5337, 0.405, 0.5337, 0.496, 0.5306, 0.5082, 0.5306, 0.3929, 0.5595, 0.5082, 0.5306, 0.5082, 0.5337, 0.496, 0.5564, 0.496, 0.5564, 0.405, 0.5595, 0.3929, 0.5595, 0.5082, 0.5564, 0.496, 0.5595, 0.3929, 0.5564, 0.405, 0.5337, 0.405, 0.5306, 0.3929, 0.5306, 0.3929, 0.5595, 0.3929, 0.5595, 0.5082, 0.5306, 0.5082, 0.5306, 0.3929, 0.5564, 0.405, 0.5337, 0.405, 0.5564, 0.405, 0.5306, 0.3929, 0.5595, 0.3929, 0.5595, 0.5082, 0.5564, 0.496, 0.5564, 0.405, 0.5595, 0.3929, 0.5337, 0.496, 0.5306, 0.5082, 0.5306, 0.3929, 0.5337, 0.405, 0.5337, 0.496, 0.5564, 0.496, 0.5595, 0.5082, 0.5306, 0.5082, 0.5306, 0.3929, 0.5595, 0.3929, 0.5595, 0.5082, 0.5306, 0.5082, 0.5306, 0.3929, 0.5595, 0.3929, 0.5595, 0.5082, 0.5306, 0.5082, 0.5306, 0.3929, 0.5595, 0.3929, 0.5595, 0.5082, 0.5306, 0.5082])
me_cape1_1_003.use_remesh_preserve_volume = False
me_cape1_1_003.use_remesh_preserve_attributes = False
me_cape1_1_003.use_mirror_vertex_groups = False
me_cape1_1_003.update()
me_cape1_005 = bpy.data.meshes.new('cape1.005')
me_cape1_005.from_pydata([(0.07844, 1.14, 0.1017), (0.07844, 1.14, 0.0656), (0.07844, 0.9836, 0.0656), (0.07844, 0.9836, 0.1017), (-0.07738, 1.14, 0.0656), (-0.07738, 1.14, 0.1017), (-0.07738, 0.9836, 0.1017), (-0.07738, 0.9836, 0.0656)], [], [(0, 1, 2, 3), (4, 5, 6, 7), (1, 0, 5, 4), (7, 6, 3, 2)])
_uv = me_cape1_005.uv_layers.new(name='UVMap')
_uv.uv.foreach_set('vector', [0.5718, 0.4812, 0.5718, 0.4456, 0.5254, 0.4456, 0.5254, 0.4812, 0.5718, 0.4812, 0.5718, 0.4456, 0.5254, 0.4456, 0.5254, 0.4812, 0.5551, 0.4004, 0.542, 0.4004, 0.542, 0.5263, 0.5551, 0.5263, 0.542, 0.5263, 0.5551, 0.5263, 0.5551, 0.4004, 0.542, 0.4004])
me_cape1_005.use_remesh_preserve_volume = False
me_cape1_005.use_remesh_preserve_attributes = False
me_cape1_005.use_mirror_vertex_groups = False
me_cape1_005.update()
me_cape1_1_005 = bpy.data.meshes.new('cape1_1.005')
me_cape1_1_005.from_pydata([(0.07844, 0.9836, 0.1017), (-0.07738, 0.9836, 0.1017), (-0.09825, 0.9621, 0.1017), (0.0993, 0.9621, 0.1017), (-0.09825, 1.162, 0.1017), (-0.07738, 1.14, 0.1017), (0.07844, 1.14, 0.1017), (0.0993, 1.162, 0.1017), (0.0993, 0.9621, 0.0656), (0.0993, 1.162, 0.0656), (-0.09825, 0.9621, 0.0656), (-0.07738, 1.14, 0.0656), (-0.07738, 0.9836, 0.0656), (-0.09825, 1.162, 0.0656), (0.07844, 1.14, 0.0656), (0.07844, 0.9836, 0.0656)], [], [(0, 1, 2, 3), (4, 2, 1, 5), (6, 7, 4, 5), (7, 6, 0, 3), (8, 9, 7, 3), (10, 11, 12), (11, 10, 13), (9, 14, 11, 13), (15, 8, 10, 12), (15, 14, 9, 8), (2, 4, 13, 10), (7, 9, 13, 4), (8, 3, 2, 10)])
_uv = me_cape1_1_005.uv_layers.new(name='UVMap')
_uv.uv.foreach_set('vector', [0.5337, 0.405, 0.5337, 0.496, 0.5306, 0.5082, 0.5306, 0.3929, 0.5595, 0.5082, 0.5306, 0.5082, 0.5337, 0.496, 0.5564, 0.496, 0.5564, 0.405, 0.5595, 0.3929, 0.5595, 0.5082, 0.5564, 0.496, 0.5595, 0.3929, 0.5564, 0.405, 0.5337, 0.405, 0.5306, 0.3929, 0.5306, 0.3929, 0.5595, 0.3929, 0.5595, 0.5082, 0.5306, 0.5082, 0.5306, 0.3929, 0.5564, 0.405, 0.5337, 0.405, 0.5564, 0.405, 0.5306, 0.3929, 0.5595, 0.3929, 0.5595, 0.5082, 0.5564, 0.496, 0.5564, 0.405, 0.5595, 0.3929, 0.5337, 0.496, 0.5306, 0.5082, 0.5306, 0.3929, 0.5337, 0.405, 0.5337, 0.496, 0.5564, 0.496, 0.5595, 0.5082, 0.5306, 0.5082, 0.5306, 0.3929, 0.5595, 0.3929, 0.5595, 0.5082, 0.5306, 0.5082, 0.5306, 0.3929, 0.5595, 0.3929, 0.5595, 0.5082, 0.5306, 0.5082, 0.5306, 0.3929, 0.5595, 0.3929, 0.5595, 0.5082, 0.5306, 0.5082])
me_cape1_1_005.use_remesh_preserve_volume = False
me_cape1_1_005.use_remesh_preserve_attributes = False
me_cape1_1_005.use_mirror_vertex_groups = False
me_cape1_1_005.update()
me_eye_001 = bpy.data.meshes.new('eye.001')
me_eye_001.from_pydata([(0.08261, -0.1102, 0.04733), (0.08261, 0.06027, 0.04733), (-0.08789, 0.06027, 0.04733), (-0.08789, -0.1102, 0.04733), (0.08261, -0.1102, -0.01896), (0.08261, 0.06027, -0.01896), (-0.08789, -0.1102, -0.01896), (-0.08789, 0.06027, -0.01896)], [], [(0, 1, 2, 3), (4, 5, 1, 0), (6, 7, 5, 4), (3, 2, 7, 6), (1, 5, 7, 2), (4, 0, 3, 6)])
_uv = me_eye_001.uv_layers.new(name='UVMap')
_uv.uv.foreach_set('vector', [0.2615, 0.3484, 0.2615, 0.53, 0.1557, 0.53, 0.1557, 0.3484, 0.2544, 0.4712, 0.2544, 0.5133, 0.2298, 0.5133, 0.2298, 0.4712, 0.2544, 0.4712, 0.2544, 0.5133, 0.2298, 0.5133, 0.2298, 0.4712, 0.2544, 0.4712, 0.2544, 0.5133, 0.2298, 0.5133, 0.2298, 0.4712, 0.2544, 0.4712, 0.2544, 0.5133, 0.2298, 0.5133, 0.2298, 0.4712, 0.2544, 0.4712, 0.2544, 0.5133, 0.2298, 0.5133, 0.2298, 0.4712])
me_eye_001.use_remesh_preserve_volume = False
me_eye_001.use_remesh_preserve_attributes = False
me_eye_001.use_mirror_vertex_groups = False
me_eye_001.update()
me_wood1_001 = bpy.data.meshes.new('wood1.001')
me_wood1_001.from_pydata([(0.04963, -0.01588, 0.04511), (0.05703, 0.4893, 0.05205), (-0.05389, 0.4893, 0.05205), (-0.04649, -0.01588, 0.04511), (0.04963, -0.01588, -0.0451), (0.05703, 0.4893, -0.05205), (-0.04649, -0.01588, -0.0451), (-0.05389, 0.4893, -0.05205), (0.03814, 0.5193, 0.03432), (0.03814, 0.5193, -0.03432), (-0.035, 0.5193, -0.03432), (-0.035, 0.5193, 0.03432)], [], [(0, 1, 2, 3), (4, 5, 1, 0), (6, 7, 5, 4), (3, 2, 7, 6), (8, 9, 10, 11), (4, 0, 3, 6), (1, 8, 11, 2), (5, 9, 8, 1), (7, 10, 9, 5), (2, 11, 10, 7)])
_uv = me_wood1_001.uv_layers.new(name='UVMap')
_uv.uv.foreach_set('vector', [0.2495, 0.7799, 0.2495, 0.8591, 0.1703, 0.8591, 0.1703, 0.7799, 0.2495, 0.7799, 0.2495, 0.8591, 0.1703, 0.8591, 0.1703, 0.7799, 0.2495, 0.7799, 0.2495, 0.8591, 0.1703, 0.8591, 0.1703, 0.7799, 0.2495, 0.7799, 0.2495, 0.8591, 0.1703, 0.8591, 0.1703, 0.7799, 0.2495, 0.5775, 0.2495, 0.6567, 0.1703, 0.6567, 0.1703, 0.5775, 0.2495, 0.7799, 0.2495, 0.8591, 0.1703, 0.8591, 0.1703, 0.7799, 0.2495, 0.5775, 0.2495, 0.5775, 0.1703, 0.5775, 0.1703, 0.5775, 0.2495, 0.6567, 0.2495, 0.6567, 0.2495, 0.5775, 0.2495, 0.5775, 0.1703, 0.6567, 0.1703, 0.6567, 0.2495, 0.6567, 0.2495, 0.6567, 0.1703, 0.5775, 0.1703, 0.5775, 0.1703, 0.6567, 0.1703, 0.6567])
me_wood1_001.use_remesh_preserve_volume = False
me_wood1_001.use_remesh_preserve_attributes = False
me_wood1_001.use_mirror_vertex_groups = False
me_wood1_001.update()
me_arm2 = bpy.data.meshes.new('arm2')
me_arm2.from_pydata([(0.03454, -0.1261, 0.001059), (0.06983, 0.3072, 0.001059), (-0.06331, 0.3072, 0.001059), (-0.02802, -0.1261, 0.001059), (0.03454, -0.1261, -0.001058), (0.06983, 0.3072, -0.001058), (-0.02802, -0.1261, -0.001058), (-0.06331, 0.3072, -0.001058)], [], [(0, 1, 2, 3), (4, 5, 1, 0), (6, 7, 5, 4), (3, 2, 7, 6), (1, 5, 7, 2), (4, 0, 3, 6)])
_uv = me_arm2.uv_layers.new(name='UVMap')
_uv.uv.foreach_set('vector', [0.2542, 0.5792, 0.2542, 0.6607, 0.1727, 0.6607, 0.1727, 0.5792, 0.2542, 0.5792, 0.2542, 0.6607, 0.1727, 0.6607, 0.1727, 0.5792, 0.2542, 0.5792, 0.2542, 0.6607, 0.1727, 0.6607, 0.1727, 0.5792, 0.2542, 0.5792, 0.2542, 0.6607, 0.1727, 0.6607, 0.1727, 0.5792, 0.2542, 0.5792, 0.2542, 0.6607, 0.1727, 0.6607, 0.1727, 0.5792, 0.2542, 0.5792, 0.2542, 0.6607, 0.1727, 0.6607, 0.1727, 0.5792])
me_arm2.use_remesh_preserve_volume = False
me_arm2.use_remesh_preserve_attributes = False
me_arm2.use_mirror_vertex_groups = False
me_arm2.update()
me_arm1_1_001 = bpy.data.meshes.new('arm1_1.001')
me_arm1_1_001.from_pydata([(0.06785, 0.005377, 0.001059), (0.1089, 0.4387, 0.001059), (-0.1024, 0.4387, 0.001059), (-0.06133, 0.005377, 0.001059), (0.06785, 0.005377, -0.001058), (0.1089, 0.4387, -0.001058), (-0.06133, 0.005377, -0.001058), (-0.1024, 0.4387, -0.001058)], [], [(0, 1, 2, 3), (4, 5, 1, 0), (6, 7, 5, 4), (3, 2, 7, 6), (1, 5, 7, 2), (4, 0, 3, 6)])
_uv = me_arm1_1_001.uv_layers.new(name='UVMap')
_uv.uv.foreach_set('vector', [0.2522, 0.5656, 0.2522, 0.6987, 0.1675, 0.6987, 0.1675, 0.5656, 0.2522, 0.5656, 0.2522, 0.6987, 0.1675, 0.6987, 0.1675, 0.5656, 0.2522, 0.5656, 0.2522, 0.6987, 0.1675, 0.6987, 0.1675, 0.5656, 0.2522, 0.5656, 0.2522, 0.6987, 0.1675, 0.6987, 0.1675, 0.5656, 0.2522, 0.5656, 0.2522, 0.6987, 0.1675, 0.6987, 0.1675, 0.5656, 0.2522, 0.5656, 0.2522, 0.6987, 0.1675, 0.6987, 0.1675, 0.5656])
me_arm1_1_001.use_remesh_preserve_volume = False
me_arm1_1_001.use_remesh_preserve_attributes = False
me_arm1_1_001.use_mirror_vertex_groups = False
me_arm1_1_001.update()
me_arm1_2_001 = bpy.data.meshes.new('arm1_2.001')
me_arm1_2_001.from_pydata([(0.1053, 0.001764, 0.001064), (0.1405, 0.4373, 0.001064), (-0.134, 0.4373, 0.001064), (-0.09882, 0.001764, 0.001064), (0.1053, 0.001764, -0.001064), (0.1405, 0.4373, -0.001064), (-0.09882, 0.001764, -0.001064), (-0.134, 0.4373, -0.001064)], [], [(0, 1, 2, 3), (4, 5, 1, 0), (6, 7, 5, 4), (3, 2, 7, 6), (1, 5, 7, 2), (4, 0, 3, 6)])
_uv = me_arm1_2_001.uv_layers.new(name='UVMap')
_uv.uv.foreach_set('vector', [0.2525, 0.5655, 0.2525, 0.697, 0.1601, 0.697, 0.1601, 0.5655, 0.2525, 0.5655, 0.2525, 0.697, 0.1601, 0.697, 0.1601, 0.5655, 0.2525, 0.5655, 0.2525, 0.697, 0.1601, 0.697, 0.1601, 0.5655, 0.2525, 0.5655, 0.2525, 0.697, 0.1601, 0.697, 0.1601, 0.5655, 0.2525, 0.5655, 0.2525, 0.697, 0.1601, 0.697, 0.1601, 0.5655, 0.2525, 0.5655, 0.2525, 0.697, 0.1601, 0.697, 0.1601, 0.5655])
me_arm1_2_001.use_remesh_preserve_volume = False
me_arm1_2_001.use_remesh_preserve_attributes = False
me_arm1_2_001.use_mirror_vertex_groups = False
me_arm1_2_001.update()
me_arm1_3_001 = bpy.data.meshes.new('arm1_3.001')
me_arm1_3_001.from_pydata([(0.1368, -0.002715, 0.001065), (0.1828, 0.4328, 0.001065), (-0.1763, 0.4328, 0.001065), (-0.1303, -0.002715, 0.001065), (0.1368, -0.002715, -0.001064), (0.1828, 0.4328, -0.001064), (-0.1303, -0.002715, -0.001064), (-0.1763, 0.4328, -0.001064)], [], [(0, 1, 2, 3), (4, 5, 1, 0), (6, 7, 5, 4), (3, 2, 7, 6), (1, 5, 7, 2), (4, 0, 3, 6)])
_uv = me_arm1_3_001.uv_layers.new(name='UVMap')
_uv.uv.foreach_set('vector', [0.2443, 0.6037, 0.2443, 0.6727, 0.1754, 0.6727, 0.1754, 0.6037, 0.2443, 0.6037, 0.2443, 0.6727, 0.1754, 0.6727, 0.1754, 0.6037, 0.2443, 0.6037, 0.2443, 0.6727, 0.1754, 0.6727, 0.1754, 0.6037, 0.2443, 0.6037, 0.2443, 0.6727, 0.1754, 0.6727, 0.1754, 0.6037, 0.2443, 0.6037, 0.2443, 0.6727, 0.1754, 0.6727, 0.1754, 0.6037, 0.2443, 0.6037, 0.2443, 0.6727, 0.1754, 0.6727, 0.1754, 0.6037])
me_arm1_3_001.use_remesh_preserve_volume = False
me_arm1_3_001.use_remesh_preserve_attributes = False
me_arm1_3_001.use_mirror_vertex_groups = False
me_arm1_3_001.update()
me_arm1_4_001 = bpy.data.meshes.new('arm1_4.001')
me_arm1_4_001.from_pydata([(0.1777, -0.0007904, 0.001065), (0.2379, 0.5642, 0.001065), (-0.2313, 0.5642, 0.001065), (-0.1712, -0.0007904, 0.001065), (0.1777, -0.0007904, -0.001063), (0.2379, 0.5642, -0.001063), (-0.1712, -0.0007904, -0.001063), (-0.2313, 0.5642, -0.001063)], [], [(0, 1, 2, 3), (4, 5, 1, 0), (6, 7, 5, 4), (3, 2, 7, 6), (1, 5, 7, 2), (4, 0, 3, 6)])
_uv = me_arm1_4_001.uv_layers.new(name='UVMap')
_uv.uv.foreach_set('vector', [0.2757, 0.8027, 0.2757, 0.3467, 0.4754, 0.3467, 0.4754, 0.8027, 0.2757, 0.8027, 0.2757, 0.3495, 0.4754, 0.3495, 0.4754, 0.8027, 0.2757, 0.8014, 0.2757, 0.3468, 0.4754, 0.3468, 0.4754, 0.8014, 0.2757, 0.8027, 0.2757, 0.3495, 0.4754, 0.3495, 0.4754, 0.8027, 0.2757, 0.8027, 0.2757, 0.3495, 0.4754, 0.3495, 0.4754, 0.8027, 0.2757, 0.8027, 0.2757, 0.3495, 0.4754, 0.3495, 0.4754, 0.8027])
me_arm1_4_001.use_remesh_preserve_volume = False
me_arm1_4_001.use_remesh_preserve_attributes = False
me_arm1_4_001.use_mirror_vertex_groups = False
me_arm1_4_001.update()

# ---- objects
ob_mark = bpy.data.objects.new('mark', me_mark)
ob_wood = bpy.data.objects.new('wood', me_wood)
ob_eye = bpy.data.objects.new('eye', me_eye)
ob_body = bpy.data.objects.new('body', me_body)
ob_wood1 = bpy.data.objects.new('wood1', me_wood1)
ob_arm1 = bpy.data.objects.new('arm1', me_arm1)
ob_arm1_1 = bpy.data.objects.new('arm1_1', me_arm1_1)
ob_arm1_2 = bpy.data.objects.new('arm1_2', me_arm1_2)
ob_arm1_3 = bpy.data.objects.new('arm1_3', me_arm1_3)
ob_arm1_4 = bpy.data.objects.new('arm1_4', me_arm1_4)
ob_cape = bpy.data.objects.new('cape', me_cape)
ob_cape1 = bpy.data.objects.new('cape1', me_cape1)
ob_cape1_1 = bpy.data.objects.new('cape1_1', me_cape1_1)
ob_cape1_001 = bpy.data.objects.new('cape1.001', me_cape1_001)
ob_cape1_1_001 = bpy.data.objects.new('cape1_1.001', me_cape1_1_001)
ob_cape1_002 = bpy.data.objects.new('cape1.002', me_cape1_004)
ob_cape1_1_002 = bpy.data.objects.new('cape1_1.002', me_cape1_1_004)
ob_wood_001 = bpy.data.objects.new('wood.001', me_wood_001)
ob_body_001 = bpy.data.objects.new('body.001', me_body_001)
ob_cape_001 = bpy.data.objects.new('cape.001', me_cape_001)
ob_cape1_003 = bpy.data.objects.new('cape1.003', me_cape1_002)
ob_cape1_1_003 = bpy.data.objects.new('cape1_1.003', me_cape1_1_002)
ob_cape1_004 = bpy.data.objects.new('cape1.004', me_cape1_003)
ob_cape1_1_004 = bpy.data.objects.new('cape1_1.004', me_cape1_1_003)
ob_cape1_005 = bpy.data.objects.new('cape1.005', me_cape1_005)
ob_cape1_1_005 = bpy.data.objects.new('cape1_1.005', me_cape1_1_005)
ob_eye_001 = bpy.data.objects.new('eye.001', me_eye_001)
ob_wood1_001 = bpy.data.objects.new('wood1.001', me_wood1_001)
ob_arm2 = bpy.data.objects.new('arm2', me_arm2)
ob_arm1_1_001 = bpy.data.objects.new('arm1_1.001', me_arm1_1_001)
ob_arm1_2_001 = bpy.data.objects.new('arm1_2.001', me_arm1_2_001)
ob_arm1_3_001 = bpy.data.objects.new('arm1_3.001', me_arm1_3_001)
ob_arm1_4_001 = bpy.data.objects.new('arm1_4.001', me_arm1_4_001)

# ---- transforms, parenting, visibility, modifiers, constraints
ob_mark.location = (0.0, 0.1829, 0.6318)
ob_mark.lineart.crease_threshold = 0.0
ob_wood.parent = ob_mark
ob_wood.matrix_parent_inverse = Matrix(((1.0, 0.0, 0.0, 0.0), (0.0, 1.0, 0.0, -0.1829), (0.0, 0.0, 1.0, -0.6318), (0.0, 0.0, 0.0, 1.0)))
ob_wood.location = (0.3842, 0.0, 1.179)
ob_wood.rotation_euler = (1.571, 0.6879, -3.455e-09)
ob_wood.lineart.crease_threshold = 0.0
ob_eye.parent = ob_wood
ob_eye.matrix_parent_inverse = Matrix(((0.7726, -2.67e-09, -0.6349, 0.452), (0.6349, -1.651e-07, 0.7726, -1.155), (-1.069e-07, -1.0, -1.259e-07, 1.895e-07), (0.0, 0.0, 0.0, 1.0)))
ob_eye.location = (0.4059, -0.0145, 1.206)
ob_eye.rotation_euler = (1.571, 0.6879, -3.455e-09)
ob_eye.lineart.crease_threshold = 0.0
ob_body.parent = ob_wood
ob_body.matrix_parent_inverse = Matrix(((0.7726, -2.67e-09, -0.6349, 0.452), (0.6349, -1.651e-07, 0.7726, -1.155), (-1.069e-07, -1.0, -1.259e-07, 1.895e-07), (0.0, 0.0, 0.0, 1.0)))
ob_body.location = (-0.3647, 2.842e-14, 0.2682)
ob_body.rotation_euler = (1.571, 0.6879, -3.455e-09)
ob_body.lineart.crease_threshold = 0.0
ob_wood1.parent = ob_wood
ob_wood1.matrix_parent_inverse = Matrix(((0.7726, -2.67e-09, -0.6349, 0.452), (0.6349, -1.651e-07, 0.7726, -1.155), (-1.069e-07, -1.0, -1.259e-07, 1.895e-07), (0.0, 0.0, 0.0, 1.0)))
ob_wood1.location = (0.4726, 2.842e-14, 1.287)
ob_wood1.rotation_euler = (1.571, 0.6879, -3.455e-09)
ob_wood1.lineart.crease_threshold = 0.0
ob_arm1.parent = ob_wood1
ob_arm1.matrix_parent_inverse = Matrix(((0.7726, -2.67e-09, -0.6349, 0.452), (0.6349, -1.651e-07, 0.7726, -1.294), (-1.069e-07, -1.0, -1.259e-07, 2.125e-07), (0.0, 0.0, 0.0, 1.0)))
ob_arm1.location = (0.8468, 0.008953, 1.659)
ob_arm1.rotation_euler = (3.219, 3.085, 1.557)
ob_arm1.lineart.crease_threshold = 0.0
ob_arm1_1.parent = ob_arm1
ob_arm1_1.matrix_parent_inverse = Matrix(((-0.01331, -0.9983, -0.05676, 0.1144), (0.9969, -0.01768, 0.07719, -0.972), (-0.07807, -0.05556, 0.9954, -1.584), (0.0, 0.0, 0.0, 1.0)))
ob_arm1_1.location = (1.145, 0.003661, 1.682)
ob_arm1_1.rotation_euler = (-0.5883, 0.06234, -1.602)
ob_arm1_1.lineart.crease_threshold = 0.0
ob_arm1_2.parent = ob_arm1_1
ob_arm1_2.matrix_parent_inverse = Matrix(((-0.0314, -0.9976, -0.0623, 0.1444), (0.8325, 0.008386, -0.5539, -0.02198), (0.5531, -0.06926, 0.8302, -2.029), (0.0, 0.0, 0.0, 1.0)))
ob_arm1_2.location = (1.509, 0.007328, 1.439)
ob_arm1_2.rotation_euler = (-0.8294, 0.06253, -1.616)
ob_arm1_2.lineart.crease_threshold = 0.0
ob_arm1_3.parent = ob_arm1_2
ob_arm1_3.matrix_parent_inverse = Matrix(((-0.04538, -0.997, -0.06249, 0.1657), (0.6767, 0.01533, -0.7361, 0.03809), (0.7348, -0.07569, 0.674, -2.079), (0.0, 0.0, 0.0, 1.0)))
ob_arm1_3.location = (1.804, 0.01402, 1.118)
ob_arm1_3.rotation_euler = (-1.363, 0.06028, -1.627)
ob_arm1_3.lineart.crease_threshold = 0.0
ob_arm1_4.parent = ob_arm1_3
ob_arm1_4.matrix_parent_inverse = Matrix(((-0.05631, -0.9966, -0.06024, 0.1829), (0.2091, 0.04722, -0.9767, 0.7142), (0.9763, -0.0676, 0.2058, -1.991), (0.0, 0.0, 0.0, 1.0)))
ob_arm1_4.location = (1.895, 0.03438, 0.697)
ob_arm1_4.rotation_euler = (-1.46, 0.01643, -1.553)
ob_arm1_4.lineart.crease_threshold = 0.0
ob_cape.parent = ob_wood
ob_cape.matrix_parent_inverse = Matrix(((0.7726, -2.67e-09, -0.6349, 0.452), (0.6349, -1.651e-07, 0.7726, -1.155), (-1.069e-07, -1.0, -1.259e-07, 1.895e-07), (0.0, 0.0, 0.0, 1.0)))
ob_cape.location = (-0.05358, -0.002656, 0.6534)
ob_cape.rotation_euler = (1.571, 0.6879, 0.0)
ob_cape.lineart.crease_threshold = 0.0
ob_cape1.parent = ob_cape
ob_cape1.matrix_parent_inverse = Matrix(((0.7726, -1.066e-14, -0.6349, 0.4563), (0.6349, -4.371e-08, 0.7726, -0.4708), (-2.775e-08, -1.0, -3.377e-08, -0.002656), (0.0, 0.0, 0.0, 1.0)))
ob_cape1.location = (-0.2933, 0.01069, 0.3617)
ob_cape1.rotation_euler = (1.571, 0.6879, 1.457e-08)
ob_cape1.lineart.crease_threshold = 0.0
ob_cape1_1.parent = ob_cape1
ob_cape1_1.matrix_parent_inverse = Matrix(((0.7726, 1.125e-08, -0.6349, 0.4563), (0.6349, -3.446e-08, 0.7726, -0.09324), (-1.319e-08, -1.0, -3.377e-08, 0.01069), (0.0, 0.0, 0.0, 1.0)))
ob_cape1_1.location = (-0.2933, 0.01069, 0.3617)
ob_cape1_1.rotation_euler = (1.571, 0.6879, 7.704e-08)
ob_cape1_1.lineart.crease_threshold = 0.0
ob_cape1_001.parent = ob_cape
ob_cape1_001.matrix_parent_inverse = Matrix(((0.7726, -1.066e-14, -0.6349, 0.4563), (0.6349, -4.371e-08, 0.7726, -0.4708), (-2.775e-08, -1.0, -3.377e-08, -0.002656), (0.0, 0.0, 0.0, 1.0)))
ob_cape1_001.location = (-0.5012, 0.01069, 0.3034)
ob_cape1_001.rotation_euler = (1.571, 0.6879, 1.457e-08)
ob_cape1_001.lineart.crease_threshold = 0.0
ob_cape1_1_001.parent = ob_cape1_001
ob_cape1_1_001.matrix_parent_inverse = Matrix(((0.7726, 1.125e-08, -0.6349, 0.5798), (0.6349, -3.446e-08, 0.7726, 0.08377), (-1.319e-08, -1.0, -3.377e-08, 0.01069), (0.0, 0.0, 0.0, 1.0)))
ob_cape1_1_001.location = (-0.5012, 0.01069, 0.3034)
ob_cape1_1_001.rotation_euler = (1.571, 0.6879, 7.704e-08)
ob_cape1_1_001.lineart.crease_threshold = 0.0
ob_cape1_002.parent = ob_cape
ob_cape1_002.matrix_parent_inverse = Matrix(((0.7726, -1.066e-14, -0.6349, 0.4563), (0.6349, -4.371e-08, 0.7726, -0.4708), (-2.775e-08, -1.0, -3.377e-08, -0.002656), (0.0, 0.0, 0.0, 1.0)))
ob_cape1_002.location = (-0.3116, 0.01069, 0.14)
ob_cape1_002.rotation_euler = (1.571, 0.6879, 1.457e-08)
ob_cape1_002.lineart.crease_threshold = 0.0
ob_cape1_1_002.parent = ob_cape1_002
ob_cape1_1_002.matrix_parent_inverse = Matrix(((0.7726, 1.125e-08, -0.6349, 0.3297), (0.6349, -3.446e-08, 0.7726, 0.08967), (-1.319e-08, -1.0, -3.377e-08, 0.01069), (0.0, 0.0, 0.0, 1.0)))
ob_cape1_1_002.location = (-0.3116, 0.01069, 0.14)
ob_cape1_1_002.rotation_euler = (1.571, 0.6879, 7.704e-08)
ob_cape1_1_002.lineart.crease_threshold = 0.0
ob_wood_001.parent = ob_mark
ob_wood_001.matrix_parent_inverse = Matrix(((1.0, 0.0, 0.0, 0.0), (0.0, 1.0, 0.0, -0.1829), (0.0, 0.0, 1.0, -0.6318), (0.0, 0.0, 0.0, 1.0)))
ob_wood_001.location = (-0.3868, 0.1027, 1.207)
ob_wood_001.rotation_euler = (1.571, -0.6533, -2.1e-07)
ob_wood_001.lineart.crease_threshold = 0.0
ob_body_001.parent = ob_wood_001
ob_body_001.matrix_parent_inverse = Matrix(((0.7941, -1.668e-07, 0.6078, -0.4266), (-0.6078, -2.737e-07, 0.7941, -1.194), (3.725e-08, -1.0, -3.204e-07, 0.1027), (0.0, 0.0, 0.0, 1.0)))
ob_body_001.location = (0.33, 0.1027, 0.2707)
ob_body_001.rotation_euler = (1.571, -0.6533, -2.1e-07)
ob_body_001.lineart.crease_threshold = 0.0
ob_cape_001.parent = ob_wood_001
ob_cape_001.matrix_parent_inverse = Matrix(((0.7941, -1.668e-07, 0.6078, -0.4266), (-0.6078, -2.737e-07, 0.7941, -1.194), (3.725e-08, -1.0, -3.204e-07, 0.1027), (0.0, 0.0, 0.0, 1.0)))
ob_cape_001.location = (0.02575, 0.1, 0.6613)
ob_cape_001.rotation_euler = (1.571, -0.6533, -1.921e-07)
ob_cape_001.lineart.crease_threshold = 0.0
ob_cape1_003.parent = ob_cape_001
ob_cape1_003.matrix_parent_inverse = Matrix(((0.7941, -1.526e-07, 0.6078, -0.4224), (-0.6078, -4.614e-08, 0.7941, -0.5095), (-9.646e-08, -1.0, -1.277e-07, 0.1), (0.0, 0.0, 0.0, 1.0)))
ob_cape1_003.location = (0.2552, 0.1134, 0.3615)
ob_cape1_003.rotation_euler = (1.571, -0.6533, -1.419e-07)
ob_cape1_003.lineart.crease_threshold = 0.0
ob_cape1_1_003.parent = ob_cape1_003
ob_cape1_1_003.matrix_parent_inverse = Matrix(((0.7941, -1.127e-07, 0.6078, -0.4224), (-0.6078, -7.669e-08, 0.7941, -0.1319), (-4.286e-08, -1.0, -1.294e-07, 0.1134), (0.0, 0.0, 0.0, 1.0)))
ob_cape1_1_003.location = (0.2552, 0.1134, 0.3615)
ob_cape1_1_003.rotation_euler = (1.571, -0.6533, -8.269e-08)
ob_cape1_1_003.lineart.crease_threshold = 0.0
ob_cape1_004.parent = ob_cape_001
ob_cape1_004.matrix_parent_inverse = Matrix(((0.7941, -1.526e-07, 0.6078, -0.4224), (-0.6078, -4.614e-08, 0.7941, -0.5095), (-9.646e-08, -1.0, -1.277e-07, 0.1), (0.0, 0.0, 0.0, 1.0)))
ob_cape1_004.location = (0.266, 0.1134, 0.146)
ob_cape1_004.rotation_euler = (1.571, -0.6533, -1.419e-07)
ob_cape1_004.lineart.crease_threshold = 0.0
ob_cape1_1_004.parent = ob_cape1_004
ob_cape1_1_004.matrix_parent_inverse = Matrix(((0.7941, -1.127e-07, 0.6078, -0.2999), (-0.6078, -7.669e-08, 0.7941, 0.04571), (-4.286e-08, -1.0, -1.294e-07, 0.1134), (0.0, 0.0, 0.0, 1.0)))
ob_cape1_1_004.location = (0.266, 0.1134, 0.146)
ob_cape1_1_004.rotation_euler = (1.571, -0.6533, -8.269e-08)
ob_cape1_1_004.lineart.crease_threshold = 0.0
ob_cape1_005.parent = ob_cape_001
ob_cape1_005.matrix_parent_inverse = Matrix(((0.7941, -1.526e-07, 0.6078, -0.4224), (-0.6078, -4.614e-08, 0.7941, -0.5095), (-9.646e-08, -1.0, -1.277e-07, 0.1), (0.0, 0.0, 0.0, 1.0)))
ob_cape1_005.location = (0.4682, 0.1134, 0.2925)
ob_cape1_005.rotation_euler = (1.571, -0.6533, -1.419e-07)
ob_cape1_005.lineart.crease_threshold = 0.0
ob_cape1_1_005.parent = ob_cape1_005
ob_cape1_1_005.matrix_parent_inverse = Matrix(((0.7941, -1.127e-07, 0.6078, -0.5496), (-0.6078, -7.669e-08, 0.7941, 0.0523), (-4.286e-08, -1.0, -1.294e-07, 0.1134), (0.0, 0.0, 0.0, 1.0)))
ob_cape1_1_005.location = (0.4682, 0.1134, 0.2925)
ob_cape1_1_005.rotation_euler = (1.571, -0.6533, -8.269e-08)
ob_cape1_1_005.lineart.crease_threshold = 0.0
ob_eye_001.parent = ob_wood_001
ob_eye_001.matrix_parent_inverse = Matrix(((0.7941, -1.668e-07, 0.6078, -0.4266), (-0.6078, -2.737e-07, 0.7941, -1.194), (3.725e-08, -1.0, -3.204e-07, 0.1027), (0.0, 0.0, 0.0, 1.0)))
ob_eye_001.location = (-0.4076, 0.0882, 1.235)
ob_eye_001.rotation_euler = (1.571, -0.6533, -2.1e-07)
ob_eye_001.lineart.crease_threshold = 0.0
ob_wood1_001.parent = ob_wood_001
ob_wood1_001.matrix_parent_inverse = Matrix(((0.7941, -1.668e-07, 0.6078, -0.4266), (-0.6078, -2.737e-07, 0.7941, -1.194), (3.725e-08, -1.0, -3.204e-07, 0.1027), (0.0, 0.0, 0.0, 1.0)))
ob_wood1_001.location = (-0.4714, 0.1027, 1.318)
ob_wood1_001.rotation_euler = (1.571, -0.6533, -2.1e-07)
ob_wood1_001.lineart.crease_threshold = 0.0
ob_arm2.parent = ob_wood1_001
ob_arm2.matrix_parent_inverse = Matrix(((0.7941, -1.668e-07, 0.6078, -0.4266), (-0.6078, -2.737e-07, 0.7941, -1.333), (3.725e-08, -1.0, -3.241e-07, 0.1027), (0.0, 0.0, 0.0, 1.0)))
ob_arm2.location = (-0.8189, 0.09855, 1.699)
ob_arm2.rotation_euler = (3.161, 3.179, 4.752)
ob_arm2.lineart.crease_threshold = 0.0
ob_arm1_1_001.parent = ob_arm2
ob_arm1_1_001.matrix_parent_inverse = Matrix(((-0.03909, 0.9985, 0.0376, -0.1943), (-0.999, -0.03983, 0.01922, -0.8468), (0.02069, -0.03681, 0.9991, -1.676), (0.0, 0.0, 0.0, 1.0)))
ob_arm1_1_001.location = (-1.118, 0.08663, 1.704)
ob_arm1_1_001.rotation_euler = (-0.6448, -0.03311, 1.592)
ob_arm1_1_001.lineart.crease_threshold = 0.0
ob_arm1_2_001.parent = ob_arm1_1_001
ob_arm1_2_001.matrix_parent_inverse = Matrix(((-0.02071, 0.9992, 0.0331, -0.1661), (-0.7995, 0.003328, -0.6007, 0.1297), (-0.6003, -0.03891, 0.7988, -2.029), (0.0, 0.0, 0.0, 1.0)))
ob_arm1_2_001.location = (-1.467, 0.08808, 1.442)
ob_arm1_2_001.rotation_euler = (-0.8845, -0.0337, 1.578)
ob_arm1_2_001.lineart.crease_threshold = 0.0
ob_arm1_3_001.parent = ob_arm1_2_001
ob_arm1_3_001.matrix_parent_inverse = Matrix(((-0.006735, 0.9994, 0.0337, -0.1465), (-0.6339, 0.0218, -0.7731, 0.1825), (-0.7734, -0.02657, 0.6333, -2.046), (0.0, 0.0, 0.0, 1.0)))
ob_arm1_3_001.location = (-1.744, 0.0976, 1.104)
ob_arm1_3_001.rotation_euler = (-1.417, -0.03655, 1.567)
ob_arm1_3_001.lineart.crease_threshold = 0.0
ob_arm1_4_001.parent = ob_arm1_3_001
ob_arm1_4_001.matrix_parent_inverse = Matrix(((0.004059, 0.9993, 0.03654, -0.1308), (-0.1528, 0.03673, -0.9876, 0.8204), (-0.9882, -0.001575, 0.1529, -1.892), (0.0, 0.0, 0.0, 1.0)))
ob_arm1_4_001.location = (-1.81, 0.1134, 0.6783)
ob_arm1_4_001.rotation_euler = (-1.522, -0.07604, 1.644)
ob_arm1_4_001.lineart.crease_threshold = 0.0

# ---- collection membership
col_collection_1.objects.link(ob_mark)
col_collection_1.objects.link(ob_wood)
col_collection_1.objects.link(ob_eye)
col_collection_1.objects.link(ob_body)
col_collection_1.objects.link(ob_wood1)
col_collection_1.objects.link(ob_arm1)
col_collection_1.objects.link(ob_arm1_1)
col_collection_1.objects.link(ob_arm1_2)
col_collection_1.objects.link(ob_arm1_3)
col_collection_1.objects.link(ob_arm1_4)
col_collection_1.objects.link(ob_cape)
col_collection_1.objects.link(ob_cape1)
col_collection_1.objects.link(ob_cape1_1)
col_collection_1.objects.link(ob_cape1_001)
col_collection_1.objects.link(ob_cape1_1_001)
col_collection_1.objects.link(ob_cape1_002)
col_collection_1.objects.link(ob_cape1_1_002)
col_collection_1.objects.link(ob_wood_001)
col_collection_1.objects.link(ob_body_001)
col_collection_1.objects.link(ob_cape_001)
col_collection_1.objects.link(ob_cape1_003)
col_collection_1.objects.link(ob_cape1_1_003)
col_collection_1.objects.link(ob_cape1_004)
col_collection_1.objects.link(ob_cape1_1_004)
col_collection_1.objects.link(ob_cape1_005)
col_collection_1.objects.link(ob_cape1_1_005)
col_collection_1.objects.link(ob_eye_001)
col_collection_1.objects.link(ob_wood1_001)
col_collection_1.objects.link(ob_arm2)
col_collection_1.objects.link(ob_arm1_1_001)
col_collection_1.objects.link(ob_arm1_2_001)
col_collection_1.objects.link(ob_arm1_3_001)
col_collection_1.objects.link(ob_arm1_4_001)

# ---- scene / render settings (as saved in the file)
scene.frame_start = 1; scene.frame_end = 250; scene.frame_set(0)
scene.render.engine = 'BLENDER_EEVEE_NEXT'
scene.render.resolution_percentage = 50
scene.render.dither_intensity = 0.0
scene.cycles.use_denoising = False
scene.cycles.samples = 128
scene.cycles.sampling_pattern = 'TABULATED_SOBOL'
scene.cycles.light_sampling_threshold = 0.0
scene.cycles.use_adaptive_sampling = False
scene.cycles.use_light_tree = False
scene.cycles.blur_glossy = 0.0
scene.cycles.sample_clamp_indirect = 0.0
scene.view_settings.view_transform = 'Standard'
bpy.context.view_layer.update()

# ---- added for rendering (the .blend has no active camera and no usable light): camera, sun
cam_auto = bpy.data.cameras.new('AutoCamera')
cam_auto.lens = 50.0
cam_auto.sensor_width = 36.0
cam_auto.clip_end = 1000.0
ob_auto_camera = bpy.data.objects.new('AutoCamera', cam_auto)
scene.collection.objects.link(ob_auto_camera)
ob_auto_camera.location = (3.9551, -4.5907, 4.04417)
ob_auto_camera.rotation_euler = (1.09748, -7.21219e-08, 0.694738)
scene.camera = ob_auto_camera
light_auto_sun = bpy.data.lights.new('AutoSun', 'SUN')
light_auto_sun.energy = 3.0
light_auto_sun.angle = 0.0523599
ob_auto_sun = bpy.data.objects.new('AutoSun', light_auto_sun)
scene.collection.objects.link(ob_auto_sun)
ob_auto_sun.rotation_euler = (0.872665, 0.174533, 0.523599)
bpy.context.view_layer.update()
